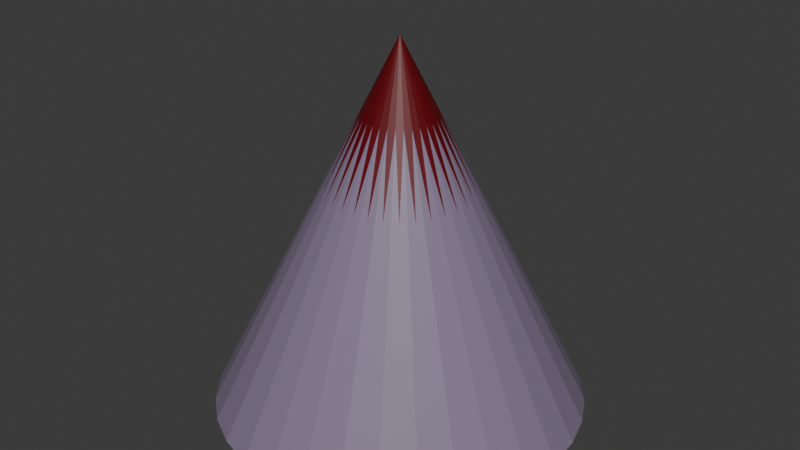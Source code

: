 # Source: Spike.blend  (saved by Blender 4.0.36; exported with 4.5.12 LTS)
import bpy
from mathutils import Matrix  # noqa: F401  (used for matrix-valued properties, if any)

bpy.ops.wm.read_factory_settings(use_empty=True)
scene = bpy.context.scene
scene.name = 'Scene'

# ---- collections
col_collection = bpy.data.collections.new('Collection'); scene.collection.children.link(col_collection)

# ---- materials (node trees are filled in below, after node groups)
mat_material_001 = bpy.data.materials.new('Material.001')
mat_material_001.use_transparent_shadow = False
mat_material_002 = bpy.data.materials.new('Material.002')
mat_material_002.use_transparent_shadow = False

# ---- material node trees
mat_material_001.use_nodes = True; mat_material_001.node_tree.nodes.clear()
_N = mat_material_001.node_tree.nodes; _L = mat_material_001.node_tree.links
n0 = _N.new('ShaderNodeBsdfPrincipled'); n0.name = 'Principled BSDF'; n0.location = (10, 300)
n0.inputs[0].default_value = (0.2444, 0.1927, 0.2894, 1.0)
n0.inputs[3].default_value = 1.45
n1 = _N.new('ShaderNodeOutputMaterial'); n1.name = 'Material Output'; n1.location = (300, 300)
_L.new(n0.outputs[0], n1.inputs[0])
n1.is_active_output = True
mat_material_002.use_nodes = True; mat_material_002.node_tree.nodes.clear()
_N = mat_material_002.node_tree.nodes; _L = mat_material_002.node_tree.links
n0 = _N.new('ShaderNodeBsdfPrincipled'); n0.name = 'Principled BSDF'; n0.location = (10, 300)
n0.inputs[0].default_value = (0.1274, 0.0, 0.003208, 1.0)
n0.inputs[3].default_value = 1.45
n1 = _N.new('ShaderNodeOutputMaterial'); n1.name = 'Material Output'; n1.location = (300, 300)
_L.new(n0.outputs[0], n1.inputs[0])
n1.is_active_output = True

# ---- world
world_world = bpy.data.worlds.new('World'); scene.world = world_world
world_world.use_nodes = True; world_world.node_tree.nodes.clear()
_N = world_world.node_tree.nodes; _L = world_world.node_tree.links
n0 = _N.new('ShaderNodeOutputWorld'); n0.name = 'World Output'; n0.location = (300, 300)
n1 = _N.new('ShaderNodeBackground'); n1.name = 'Background'; n1.location = (10, 300)
n1.inputs[0].default_value = (0.05088, 0.05088, 0.05088, 1.0)
_L.new(n1.outputs[0], n0.inputs[0])
n0.is_active_output = True
world_world.color = (0.05088, 0.05088, 0.05088)
world_world.use_sun_shadow = False
world_world.sun_shadow_jitter_overblur = 0.0

# ---- meshes
me_cone = bpy.data.meshes.new('Cone')
me_cone.from_pydata([(0.0, 1.0, -1.0), (0.1951, 0.9808, -1.0), (0.3827, 0.9239, -1.0), (0.5556, 0.8315, -1.0), (0.7071, 0.7071, -1.0), (0.8315, 0.5556, -1.0), (0.9239, 0.3827, -1.0), (0.9808, 0.1951, -1.0), (1.0, 0.0, -1.0), (0.9808, -0.1951, -1.0), (0.9239, -0.3827, -1.0), (0.8315, -0.5556, -1.0), (0.7071, -0.7071, -1.0), (0.5556, -0.8315, -1.0), (0.3827, -0.9239, -1.0), (0.1951, -0.9808, -1.0), (0.0, -1.0, -1.0), (-0.1951, -0.9808, -1.0), (-0.3827, -0.9239, -1.0), (-0.5556, -0.8315, -1.0), (-0.7071, -0.7071, -1.0), (-0.8315, -0.5556, -1.0), (-0.9239, -0.3827, -1.0), (-0.9808, -0.1951, -1.0), (-1.0, 0.0, -1.0), (-0.9808, 0.1951, -1.0), (-0.9239, 0.3827, -1.0), (-0.8315, 0.5556, -1.0), (-0.7071, 0.7071, -1.0), (-0.5556, 0.8315, -1.0), (-0.3827, 0.9239, -1.0), (-0.1951, 0.9808, -1.0), (0.0, 0.0, 1.0), (0.03902, 0.9962, -1.0), (0.07804, 0.9923, -1.0), (0.1171, 0.9885, -1.0), (0.1561, 0.9846, -1.0), (0.0, 0.8, -0.6), (0.0, 0.6, -0.2), (0.0, 0.4, 0.2), (0.0, 0.2, 0.6), (0.03902, 0.1962, 0.6), (0.07804, 0.3923, 0.2), (0.1171, 0.5885, -0.2), (0.1561, 0.7846, -0.6), (0.2326, 0.9694, -1.0), (0.2701, 0.958, -1.0), (0.3076, 0.9466, -1.0), (0.3452, 0.9353, -1.0), (0.07654, 0.1848, 0.6), (0.1531, 0.3696, 0.2), (0.2296, 0.5543, -0.2), (0.3061, 0.7391, -0.6), (0.4173, 0.9054, -1.0), (0.4518, 0.8869, -1.0), (0.4864, 0.8684, -1.0), (0.521, 0.85, -1.0), (0.1111, 0.1663, 0.6), (0.2222, 0.3326, 0.2), (0.3333, 0.4989, -0.2), (0.4445, 0.6652, -0.6), (0.5859, 0.8066, -1.0), (0.6162, 0.7817, -1.0), (0.6465, 0.7569, -1.0), (0.6768, 0.732, -1.0), (0.1414, 0.1414, 0.6), (0.2828, 0.2828, 0.2), (0.4243, 0.4243, -0.2), (0.5657, 0.5657, -0.6), (0.732, 0.6768, -1.0), (0.7569, 0.6465, -1.0), (0.7817, 0.6162, -1.0), (0.8066, 0.5859, -1.0), (0.1663, 0.1111, 0.6), (0.3326, 0.2222, 0.2), (0.4989, 0.3333, -0.2), (0.6652, 0.4445, -0.6), (0.85, 0.521, -1.0), (0.8684, 0.4864, -1.0), (0.8869, 0.4518, -1.0), (0.9054, 0.4173, -1.0), (0.1848, 0.07654, 0.6), (0.3696, 0.1531, 0.2), (0.5543, 0.2296, -0.2), (0.7391, 0.3061, -0.6), (0.9353, 0.3452, -1.0), (0.9466, 0.3076, -1.0), (0.958, 0.2701, -1.0), (0.9694, 0.2326, -1.0), (0.1962, 0.03902, 0.6), (0.3923, 0.07804, 0.2), (0.5885, 0.1171, -0.2), (0.7846, 0.1561, -0.6), (0.9846, 0.1561, -1.0), (0.9885, 0.1171, -1.0), (0.9923, 0.07804, -1.0), (0.9962, 0.03902, -1.0), (0.2, 0.0, 0.6), (0.4, 0.0, 0.2), (0.6, 0.0, -0.2), (0.8, 0.0, -0.6), (0.9962, -0.03902, -1.0), (0.9923, -0.07804, -1.0), (0.9885, -0.1171, -1.0), (0.9846, -0.1561, -1.0), (0.1962, -0.03902, 0.6), (0.3923, -0.07804, 0.2), (0.5885, -0.1171, -0.2), (0.7846, -0.1561, -0.6), (0.9694, -0.2326, -1.0), (0.958, -0.2701, -1.0), (0.9466, -0.3076, -1.0), (0.9353, -0.3452, -1.0), (0.1848, -0.07654, 0.6), (0.3696, -0.1531, 0.2), (0.5543, -0.2296, -0.2), (0.7391, -0.3061, -0.6), (0.9054, -0.4173, -1.0), (0.8869, -0.4518, -1.0), (0.8684, -0.4864, -1.0), (0.85, -0.521, -1.0), (0.1663, -0.1111, 0.6), (0.3326, -0.2222, 0.2), (0.4989, -0.3333, -0.2), (0.6652, -0.4445, -0.6), (0.8066, -0.5859, -1.0), (0.7817, -0.6162, -1.0), (0.7569, -0.6465, -1.0), (0.732, -0.6768, -1.0), (0.1414, -0.1414, 0.6), (0.2828, -0.2828, 0.2), (0.4243, -0.4243, -0.2), (0.5657, -0.5657, -0.6), (0.6768, -0.732, -1.0), (0.6465, -0.7569, -1.0), (0.6162, -0.7817, -1.0), (0.5859, -0.8066, -1.0), (0.1111, -0.1663, 0.6), (0.2222, -0.3326, 0.2), (0.3333, -0.4989, -0.2), (0.4445, -0.6652, -0.6), (0.521, -0.85, -1.0), (0.4864, -0.8684, -1.0), (0.4518, -0.8869, -1.0), (0.4173, -0.9054, -1.0), (0.07654, -0.1848, 0.6), (0.1531, -0.3696, 0.2), (0.2296, -0.5543, -0.2), (0.3061, -0.7391, -0.6), (0.3452, -0.9353, -1.0), (0.3076, -0.9466, -1.0), (0.2701, -0.958, -1.0), (0.2326, -0.9694, -1.0), (0.03902, -0.1962, 0.6), (0.07804, -0.3923, 0.2), (0.1171, -0.5885, -0.2), (0.1561, -0.7846, -0.6), (0.1561, -0.9846, -1.0), (0.1171, -0.9885, -1.0), (0.07804, -0.9923, -1.0), (0.03902, -0.9962, -1.0), (0.0, -0.2, 0.6), (0.0, -0.4, 0.2), (0.0, -0.6, -0.2), (0.0, -0.8, -0.6), (-0.03902, -0.9962, -1.0), (-0.07804, -0.9923, -1.0), (-0.1171, -0.9885, -1.0), (-0.1561, -0.9846, -1.0), (-0.03902, -0.1962, 0.6), (-0.07804, -0.3923, 0.2), (-0.1171, -0.5885, -0.2), (-0.1561, -0.7846, -0.6), (-0.2326, -0.9694, -1.0), (-0.2701, -0.958, -1.0), (-0.3076, -0.9466, -1.0), (-0.3452, -0.9353, -1.0), (-0.07654, -0.1848, 0.6), (-0.1531, -0.3696, 0.2), (-0.2296, -0.5543, -0.2), (-0.3061, -0.7391, -0.6), (-0.4173, -0.9054, -1.0), (-0.4518, -0.8869, -1.0), (-0.4864, -0.8684, -1.0), (-0.521, -0.85, -1.0), (-0.1111, -0.1663, 0.6), (-0.2222, -0.3326, 0.2), (-0.3333, -0.4989, -0.2), (-0.4445, -0.6652, -0.6), (-0.5859, -0.8066, -1.0), (-0.6162, -0.7817, -1.0), (-0.6465, -0.7569, -1.0), (-0.6768, -0.732, -1.0), (-0.1414, -0.1414, 0.6), (-0.2828, -0.2828, 0.2), (-0.4243, -0.4243, -0.2), (-0.5657, -0.5657, -0.6), (-0.732, -0.6768, -1.0), (-0.7569, -0.6465, -1.0), (-0.7817, -0.6162, -1.0), (-0.8066, -0.5859, -1.0), (-0.1663, -0.1111, 0.6), (-0.3326, -0.2222, 0.2), (-0.4989, -0.3333, -0.2), (-0.6652, -0.4445, -0.6), (-0.85, -0.521, -1.0), (-0.8684, -0.4864, -1.0), (-0.8869, -0.4518, -1.0), (-0.9054, -0.4173, -1.0), (-0.1848, -0.07654, 0.6), (-0.3696, -0.1531, 0.2), (-0.5543, -0.2296, -0.2), (-0.7391, -0.3061, -0.6), (-0.9353, -0.3452, -1.0), (-0.9466, -0.3076, -1.0), (-0.958, -0.2701, -1.0), (-0.9694, -0.2326, -1.0), (-0.1962, -0.03902, 0.6), (-0.3923, -0.07804, 0.2), (-0.5885, -0.1171, -0.2), (-0.7846, -0.1561, -0.6), (-0.9846, -0.1561, -1.0), (-0.9885, -0.1171, -1.0), (-0.9923, -0.07804, -1.0), (-0.9962, -0.03902, -1.0), (-0.2, 0.0, 0.6), (-0.4, 0.0, 0.2), (-0.6, 0.0, -0.2), (-0.8, 0.0, -0.6), (-0.9962, 0.03902, -1.0), (-0.9923, 0.07804, -1.0), (-0.9885, 0.1171, -1.0), (-0.9846, 0.1561, -1.0), (-0.1962, 0.03902, 0.6), (-0.3923, 0.07804, 0.2), (-0.5885, 0.1171, -0.2), (-0.7846, 0.1561, -0.6), (-0.9694, 0.2326, -1.0), (-0.958, 0.2701, -1.0), (-0.9466, 0.3076, -1.0), (-0.9353, 0.3452, -1.0), (-0.1848, 0.07654, 0.6), (-0.3696, 0.1531, 0.2), (-0.5543, 0.2296, -0.2), (-0.7391, 0.3061, -0.6), (-0.9054, 0.4173, -1.0), (-0.8869, 0.4518, -1.0), (-0.8684, 0.4864, -1.0), (-0.85, 0.521, -1.0), (-0.1663, 0.1111, 0.6), (-0.3326, 0.2222, 0.2), (-0.4989, 0.3333, -0.2), (-0.6652, 0.4445, -0.6), (-0.8066, 0.5859, -1.0), (-0.7817, 0.6162, -1.0), (-0.7569, 0.6465, -1.0), (-0.732, 0.6768, -1.0), (-0.1414, 0.1414, 0.6), (-0.2828, 0.2828, 0.2), (-0.4243, 0.4243, -0.2), (-0.5657, 0.5657, -0.6), (-0.6768, 0.732, -1.0), (-0.6465, 0.7569, -1.0), (-0.6162, 0.7817, -1.0), (-0.5859, 0.8066, -1.0), (-0.1111, 0.1663, 0.6), (-0.2222, 0.3326, 0.2), (-0.3333, 0.4989, -0.2), (-0.4445, 0.6652, -0.6), (-0.521, 0.85, -1.0), (-0.4864, 0.8684, -1.0), (-0.4518, 0.8869, -1.0), (-0.4173, 0.9054, -1.0), (-0.07654, 0.1848, 0.6), (-0.1531, 0.3696, 0.2), (-0.2296, 0.5543, -0.2), (-0.3061, 0.7391, -0.6), (-0.3452, 0.9353, -1.0), (-0.3076, 0.9466, -1.0), (-0.2701, 0.958, -1.0), (-0.2326, 0.9694, -1.0), (-0.03902, 0.1962, 0.6), (-0.07804, 0.3923, 0.2), (-0.1171, 0.5885, -0.2), (-0.1561, 0.7846, -0.6), (-0.1561, 0.9846, -1.0), (-0.1171, 0.9885, -1.0), (-0.07804, 0.9923, -1.0), (-0.03902, 0.9962, -1.0), (-0.03902, 0.7962, -0.6), (-0.07804, 0.7923, -0.6), (-0.03902, 0.5962, -0.2), (-0.1171, 0.7885, -0.6), (-0.07804, 0.5923, -0.2), (-0.03902, 0.3962, 0.2), (-0.1936, 0.7732, -0.6), (-0.2311, 0.7619, -0.6), (-0.1546, 0.5771, -0.2), (-0.2686, 0.7505, -0.6), (-0.1921, 0.5657, -0.2), (-0.1156, 0.3809, 0.2), (-0.3407, 0.7206, -0.6), (-0.3753, 0.7021, -0.6), (-0.2642, 0.5358, -0.2), (-0.4099, 0.6837, -0.6), (-0.2988, 0.5174, -0.2), (-0.1877, 0.3511, 0.2), (-0.4748, 0.6403, -0.6), (-0.5051, 0.6154, -0.6), (-0.3636, 0.474, -0.2), (-0.5354, 0.5906, -0.6), (-0.394, 0.4491, -0.2), (-0.2525, 0.3077, 0.2), (-0.5906, 0.5354, -0.6), (-0.6154, 0.5051, -0.6), (-0.4491, 0.394, -0.2), (-0.6403, 0.4748, -0.6), (-0.474, 0.3636, -0.2), (-0.3077, 0.2525, 0.2), (-0.6837, 0.4099, -0.6), (-0.7021, 0.3753, -0.6), (-0.5174, 0.2988, -0.2), (-0.7206, 0.3407, -0.6), (-0.5358, 0.2642, -0.2), (-0.3511, 0.1877, 0.2), (-0.7505, 0.2686, -0.6), (-0.7619, 0.2311, -0.6), (-0.5657, 0.1921, -0.2), (-0.7732, 0.1936, -0.6), (-0.5771, 0.1546, -0.2), (-0.3809, 0.1156, 0.2), (-0.7885, 0.1171, -0.6), (-0.7923, 0.07804, -0.6), (-0.5923, 0.07804, -0.2), (-0.7962, 0.03902, -0.6), (-0.5962, 0.03902, -0.2), (-0.3962, 0.03902, 0.2), (-0.7962, -0.03902, -0.6), (-0.7923, -0.07804, -0.6), (-0.5962, -0.03902, -0.2), (-0.7885, -0.1171, -0.6), (-0.5923, -0.07804, -0.2), (-0.3962, -0.03902, 0.2), (-0.7732, -0.1936, -0.6), (-0.7619, -0.2311, -0.6), (-0.5771, -0.1546, -0.2), (-0.7505, -0.2686, -0.6), (-0.5657, -0.1921, -0.2), (-0.3809, -0.1156, 0.2), (-0.7206, -0.3407, -0.6), (-0.7021, -0.3753, -0.6), (-0.5358, -0.2642, -0.2), (-0.6837, -0.4099, -0.6), (-0.5174, -0.2988, -0.2), (-0.3511, -0.1877, 0.2), (-0.6403, -0.4748, -0.6), (-0.6154, -0.5051, -0.6), (-0.474, -0.3636, -0.2), (-0.5906, -0.5354, -0.6), (-0.4491, -0.394, -0.2), (-0.3077, -0.2525, 0.2), (-0.5354, -0.5906, -0.6), (-0.5051, -0.6154, -0.6), (-0.394, -0.4491, -0.2), (-0.4748, -0.6403, -0.6), (-0.3636, -0.474, -0.2), (-0.2525, -0.3077, 0.2), (-0.4099, -0.6837, -0.6), (-0.3753, -0.7021, -0.6), (-0.2988, -0.5174, -0.2), (-0.3407, -0.7206, -0.6), (-0.2642, -0.5358, -0.2), (-0.1877, -0.3511, 0.2), (-0.2686, -0.7505, -0.6), (-0.2311, -0.7619, -0.6), (-0.1921, -0.5657, -0.2), (-0.1936, -0.7732, -0.6), (-0.1546, -0.5771, -0.2), (-0.1156, -0.3809, 0.2), (-0.1171, -0.7885, -0.6), (-0.07804, -0.7923, -0.6), (-0.07804, -0.5923, -0.2), (-0.03902, -0.7962, -0.6), (-0.03902, -0.5962, -0.2), (-0.03902, -0.3962, 0.2), (0.03902, -0.7962, -0.6), (0.07804, -0.7923, -0.6), (0.03902, -0.5962, -0.2), (0.1171, -0.7885, -0.6), (0.07804, -0.5923, -0.2), (0.03902, -0.3962, 0.2), (0.1936, -0.7732, -0.6), (0.2311, -0.7619, -0.6), (0.1546, -0.5771, -0.2), (0.2686, -0.7505, -0.6), (0.1921, -0.5657, -0.2), (0.1156, -0.3809, 0.2), (0.3407, -0.7206, -0.6), (0.3753, -0.7021, -0.6), (0.2642, -0.5358, -0.2), (0.4099, -0.6837, -0.6), (0.2988, -0.5174, -0.2), (0.1877, -0.3511, 0.2), (0.4748, -0.6403, -0.6), (0.5051, -0.6154, -0.6), (0.3636, -0.474, -0.2), (0.5354, -0.5906, -0.6), (0.394, -0.4491, -0.2), (0.2525, -0.3077, 0.2), (0.5906, -0.5354, -0.6), (0.6154, -0.5051, -0.6), (0.4491, -0.394, -0.2), (0.6403, -0.4748, -0.6), (0.474, -0.3636, -0.2), (0.3077, -0.2525, 0.2), (0.6837, -0.4099, -0.6), (0.7021, -0.3753, -0.6), (0.5174, -0.2988, -0.2), (0.7206, -0.3407, -0.6), (0.5358, -0.2642, -0.2), (0.3511, -0.1877, 0.2), (0.7505, -0.2686, -0.6), (0.7619, -0.2311, -0.6), (0.5657, -0.1921, -0.2), (0.7732, -0.1936, -0.6), (0.5771, -0.1546, -0.2), (0.3809, -0.1156, 0.2), (0.7885, -0.1171, -0.6), (0.7923, -0.07804, -0.6), (0.5923, -0.07804, -0.2), (0.7962, -0.03902, -0.6), (0.5962, -0.03902, -0.2), (0.3962, -0.03902, 0.2), (0.7962, 0.03902, -0.6), (0.7923, 0.07804, -0.6), (0.5962, 0.03902, -0.2), (0.7885, 0.1171, -0.6), (0.5923, 0.07804, -0.2), (0.3962, 0.03902, 0.2), (0.7732, 0.1936, -0.6), (0.7619, 0.2311, -0.6), (0.5771, 0.1546, -0.2), (0.7505, 0.2686, -0.6), (0.5657, 0.1921, -0.2), (0.3809, 0.1156, 0.2), (0.7206, 0.3407, -0.6), (0.7021, 0.3753, -0.6), (0.5358, 0.2642, -0.2), (0.6837, 0.4099, -0.6), (0.5174, 0.2988, -0.2), (0.3511, 0.1877, 0.2), (0.6403, 0.4748, -0.6), (0.6154, 0.5051, -0.6), (0.474, 0.3636, -0.2), (0.5906, 0.5354, -0.6), (0.4491, 0.394, -0.2), (0.3077, 0.2525, 0.2), (0.5354, 0.5906, -0.6), (0.5051, 0.6154, -0.6), (0.394, 0.4491, -0.2), (0.4748, 0.6403, -0.6), (0.3636, 0.474, -0.2), (0.2525, 0.3077, 0.2), (0.4099, 0.6837, -0.6), (0.3753, 0.7021, -0.6), (0.2988, 0.5174, -0.2), (0.3407, 0.7206, -0.6), (0.2642, 0.5358, -0.2), (0.1877, 0.3511, 0.2), (0.2686, 0.7505, -0.6), (0.2311, 0.7619, -0.6), (0.1921, 0.5657, -0.2), (0.1936, 0.7732, -0.6), (0.1546, 0.5771, -0.2), (0.1156, 0.3809, 0.2), (0.1171, 0.7885, -0.6), (0.07804, 0.7923, -0.6), (0.07804, 0.5923, -0.2), (0.03902, 0.7962, -0.6), (0.03902, 0.5962, -0.2), (0.03902, 0.3962, 0.2)], [], [(0, 37, 33), (1, 44, 45), (2, 52, 53), (3, 60, 61), (4, 68, 69), (5, 76, 77), (6, 84, 85), (7, 92, 93), (8, 100, 101), (9, 108, 109), (10, 116, 117), (11, 124, 125), (12, 132, 133), (13, 140, 141), (14, 148, 149), (15, 156, 157), (16, 164, 165), (17, 172, 173), (18, 180, 181), (19, 188, 189), (20, 196, 197), (21, 204, 205), (22, 212, 213), (23, 220, 221), (24, 228, 229), (25, 236, 237), (26, 244, 245), (27, 252, 253), (28, 260, 261), (29, 268, 269), (0, 33, 34, 35, 36, 1, 45, 46, 47, 48, 2, 53, 54, 55, 56, 3, 61, 62, 63, 64, 4, 69, 70, 71, 72, 5, 77, 78, 79, 80, 6, 85, 86, 87, 88, 7, 93, 94, 95, 96, 8, 101, 102, 103, 104, 9, 109, 110, 111, 112, 10, 117, 118, 119, 120, 11, 125, 126, 127, 128, 12, 133, 134, 135, 136, 13, 141, 142, 143, 144, 14, 149, 150, 151, 152, 15, 157, 158, 159, 160, 16, 165, 166, 167, 168, 17, 173, 174, 175, 176, 18, 181, 182, 183, 184, 19, 189, 190, 191, 192, 20, 197, 198, 199, 200, 21, 205, 206, 207, 208, 22, 213, 214, 215, 216, 23, 221, 222, 223, 224, 24, 229, 230, 231, 232, 25, 237, 238, 239, 240, 26, 245, 246, 247, 248, 27, 253, 254, 255, 256, 28, 261, 262, 263, 264, 29, 269, 270, 271, 272, 30, 277, 278, 279, 280, 31, 285, 286, 287, 288), (30, 276, 277), (31, 284, 285), (288, 37, 0), (287, 289, 288), (286, 290, 287), (285, 292, 286), (288, 289, 37), (289, 38, 37), (287, 290, 289), (290, 291, 289), (289, 291, 38), (291, 39, 38), (286, 292, 290), (292, 293, 290), (290, 293, 291), (293, 294, 291), (291, 294, 39), (294, 40, 39), (285, 284, 292), (284, 283, 292), (292, 283, 293), (283, 282, 293), (293, 282, 294), (282, 281, 294), (294, 281, 40), (281, 32, 40), (280, 284, 31), (279, 295, 280), (278, 296, 279), (277, 298, 278), (280, 295, 284), (295, 283, 284), (279, 296, 295), (296, 297, 295), (295, 297, 283), (297, 282, 283), (278, 298, 296), (298, 299, 296), (296, 299, 297), (299, 300, 297), (297, 300, 282), (300, 281, 282), (277, 276, 298), (276, 275, 298), (298, 275, 299), (275, 274, 299), (299, 274, 300), (274, 273, 300), (300, 273, 281), (273, 32, 281), (272, 276, 30), (271, 301, 272), (270, 302, 271), (269, 304, 270), (272, 301, 276), (301, 275, 276), (271, 302, 301), (302, 303, 301), (301, 303, 275), (303, 274, 275), (270, 304, 302), (304, 305, 302), (302, 305, 303), (305, 306, 303), (303, 306, 274), (306, 273, 274), (269, 268, 304), (268, 267, 304), (304, 267, 305), (267, 266, 305), (305, 266, 306), (266, 265, 306), (306, 265, 273), (265, 32, 273), (264, 268, 29), (263, 307, 264), (262, 308, 263), (261, 310, 262), (264, 307, 268), (307, 267, 268), (263, 308, 307), (308, 309, 307), (307, 309, 267), (309, 266, 267), (262, 310, 308), (310, 311, 308), (308, 311, 309), (311, 312, 309), (309, 312, 266), (312, 265, 266), (261, 260, 310), (260, 259, 310), (310, 259, 311), (259, 258, 311), (311, 258, 312), (258, 257, 312), (312, 257, 265), (257, 32, 265), (256, 260, 28), (255, 313, 256), (254, 314, 255), (253, 316, 254), (256, 313, 260), (313, 259, 260), (255, 314, 313), (314, 315, 313), (313, 315, 259), (315, 258, 259), (254, 316, 314), (316, 317, 314), (314, 317, 315), (317, 318, 315), (315, 318, 258), (318, 257, 258), (253, 252, 316), (252, 251, 316), (316, 251, 317), (251, 250, 317), (317, 250, 318), (250, 249, 318), (318, 249, 257), (249, 32, 257), (248, 252, 27), (247, 319, 248), (246, 320, 247), (245, 322, 246), (248, 319, 252), (319, 251, 252), (247, 320, 319), (320, 321, 319), (319, 321, 251), (321, 250, 251), (246, 322, 320), (322, 323, 320), (320, 323, 321), (323, 324, 321), (321, 324, 250), (324, 249, 250), (245, 244, 322), (244, 243, 322), (322, 243, 323), (243, 242, 323), (323, 242, 324), (242, 241, 324), (324, 241, 249), (241, 32, 249), (240, 244, 26), (239, 325, 240), (238, 326, 239), (237, 328, 238), (240, 325, 244), (325, 243, 244), (239, 326, 325), (326, 327, 325), (325, 327, 243), (327, 242, 243), (238, 328, 326), (328, 329, 326), (326, 329, 327), (329, 330, 327), (327, 330, 242), (330, 241, 242), (237, 236, 328), (236, 235, 328), (328, 235, 329), (235, 234, 329), (329, 234, 330), (234, 233, 330), (330, 233, 241), (233, 32, 241), (232, 236, 25), (231, 331, 232), (230, 332, 231), (229, 334, 230), (232, 331, 236), (331, 235, 236), (231, 332, 331), (332, 333, 331), (331, 333, 235), (333, 234, 235), (230, 334, 332), (334, 335, 332), (332, 335, 333), (335, 336, 333), (333, 336, 234), (336, 233, 234), (229, 228, 334), (228, 227, 334), (334, 227, 335), (227, 226, 335), (335, 226, 336), (226, 225, 336), (336, 225, 233), (225, 32, 233), (224, 228, 24), (223, 337, 224), (222, 338, 223), (221, 340, 222), (224, 337, 228), (337, 227, 228), (223, 338, 337), (338, 339, 337), (337, 339, 227), (339, 226, 227), (222, 340, 338), (340, 341, 338), (338, 341, 339), (341, 342, 339), (339, 342, 226), (342, 225, 226), (221, 220, 340), (220, 219, 340), (340, 219, 341), (219, 218, 341), (341, 218, 342), (218, 217, 342), (342, 217, 225), (217, 32, 225), (216, 220, 23), (215, 343, 216), (214, 344, 215), (213, 346, 214), (216, 343, 220), (343, 219, 220), (215, 344, 343), (344, 345, 343), (343, 345, 219), (345, 218, 219), (214, 346, 344), (346, 347, 344), (344, 347, 345), (347, 348, 345), (345, 348, 218), (348, 217, 218), (213, 212, 346), (212, 211, 346), (346, 211, 347), (211, 210, 347), (347, 210, 348), (210, 209, 348), (348, 209, 217), (209, 32, 217), (208, 212, 22), (207, 349, 208), (206, 350, 207), (205, 352, 206), (208, 349, 212), (349, 211, 212), (207, 350, 349), (350, 351, 349), (349, 351, 211), (351, 210, 211), (206, 352, 350), (352, 353, 350), (350, 353, 351), (353, 354, 351), (351, 354, 210), (354, 209, 210), (205, 204, 352), (204, 203, 352), (352, 203, 353), (203, 202, 353), (353, 202, 354), (202, 201, 354), (354, 201, 209), (201, 32, 209), (200, 204, 21), (199, 355, 200), (198, 356, 199), (197, 358, 198), (200, 355, 204), (355, 203, 204), (199, 356, 355), (356, 357, 355), (355, 357, 203), (357, 202, 203), (198, 358, 356), (358, 359, 356), (356, 359, 357), (359, 360, 357), (357, 360, 202), (360, 201, 202), (197, 196, 358), (196, 195, 358), (358, 195, 359), (195, 194, 359), (359, 194, 360), (194, 193, 360), (360, 193, 201), (193, 32, 201), (192, 196, 20), (191, 361, 192), (190, 362, 191), (189, 364, 190), (192, 361, 196), (361, 195, 196), (191, 362, 361), (362, 363, 361), (361, 363, 195), (363, 194, 195), (190, 364, 362), (364, 365, 362), (362, 365, 363), (365, 366, 363), (363, 366, 194), (366, 193, 194), (189, 188, 364), (188, 187, 364), (364, 187, 365), (187, 186, 365), (365, 186, 366), (186, 185, 366), (366, 185, 193), (185, 32, 193), (184, 188, 19), (183, 367, 184), (182, 368, 183), (181, 370, 182), (184, 367, 188), (367, 187, 188), (183, 368, 367), (368, 369, 367), (367, 369, 187), (369, 186, 187), (182, 370, 368), (370, 371, 368), (368, 371, 369), (371, 372, 369), (369, 372, 186), (372, 185, 186), (181, 180, 370), (180, 179, 370), (370, 179, 371), (179, 178, 371), (371, 178, 372), (178, 177, 372), (372, 177, 185), (177, 32, 185), (176, 180, 18), (175, 373, 176), (174, 374, 175), (173, 376, 174), (176, 373, 180), (373, 179, 180), (175, 374, 373), (374, 375, 373), (373, 375, 179), (375, 178, 179), (174, 376, 374), (376, 377, 374), (374, 377, 375), (377, 378, 375), (375, 378, 178), (378, 177, 178), (173, 172, 376), (172, 171, 376), (376, 171, 377), (171, 170, 377), (377, 170, 378), (170, 169, 378), (378, 169, 177), (169, 32, 177), (168, 172, 17), (167, 379, 168), (166, 380, 167), (165, 382, 166), (168, 379, 172), (379, 171, 172), (167, 380, 379), (380, 381, 379), (379, 381, 171), (381, 170, 171), (166, 382, 380), (382, 383, 380), (380, 383, 381), (383, 384, 381), (381, 384, 170), (384, 169, 170), (165, 164, 382), (164, 163, 382), (382, 163, 383), (163, 162, 383), (383, 162, 384), (162, 161, 384), (384, 161, 169), (161, 32, 169), (160, 164, 16), (159, 385, 160), (158, 386, 159), (157, 388, 158), (160, 385, 164), (385, 163, 164), (159, 386, 385), (386, 387, 385), (385, 387, 163), (387, 162, 163), (158, 388, 386), (388, 389, 386), (386, 389, 387), (389, 390, 387), (387, 390, 162), (390, 161, 162), (157, 156, 388), (156, 155, 388), (388, 155, 389), (155, 154, 389), (389, 154, 390), (154, 153, 390), (390, 153, 161), (153, 32, 161), (152, 156, 15), (151, 391, 152), (150, 392, 151), (149, 394, 150), (152, 391, 156), (391, 155, 156), (151, 392, 391), (392, 393, 391), (391, 393, 155), (393, 154, 155), (150, 394, 392), (394, 395, 392), (392, 395, 393), (395, 396, 393), (393, 396, 154), (396, 153, 154), (149, 148, 394), (148, 147, 394), (394, 147, 395), (147, 146, 395), (395, 146, 396), (146, 145, 396), (396, 145, 153), (145, 32, 153), (144, 148, 14), (143, 397, 144), (142, 398, 143), (141, 400, 142), (144, 397, 148), (397, 147, 148), (143, 398, 397), (398, 399, 397), (397, 399, 147), (399, 146, 147), (142, 400, 398), (400, 401, 398), (398, 401, 399), (401, 402, 399), (399, 402, 146), (402, 145, 146), (141, 140, 400), (140, 139, 400), (400, 139, 401), (139, 138, 401), (401, 138, 402), (138, 137, 402), (402, 137, 145), (137, 32, 145), (136, 140, 13), (135, 403, 136), (134, 404, 135), (133, 406, 134), (136, 403, 140), (403, 139, 140), (135, 404, 403), (404, 405, 403), (403, 405, 139), (405, 138, 139), (134, 406, 404), (406, 407, 404), (404, 407, 405), (407, 408, 405), (405, 408, 138), (408, 137, 138), (133, 132, 406), (132, 131, 406), (406, 131, 407), (131, 130, 407), (407, 130, 408), (130, 129, 408), (408, 129, 137), (129, 32, 137), (128, 132, 12), (127, 409, 128), (126, 410, 127), (125, 412, 126), (128, 409, 132), (409, 131, 132), (127, 410, 409), (410, 411, 409), (409, 411, 131), (411, 130, 131), (126, 412, 410), (412, 413, 410), (410, 413, 411), (413, 414, 411), (411, 414, 130), (414, 129, 130), (125, 124, 412), (124, 123, 412), (412, 123, 413), (123, 122, 413), (413, 122, 414), (122, 121, 414), (414, 121, 129), (121, 32, 129), (120, 124, 11), (119, 415, 120), (118, 416, 119), (117, 418, 118), (120, 415, 124), (415, 123, 124), (119, 416, 415), (416, 417, 415), (415, 417, 123), (417, 122, 123), (118, 418, 416), (418, 419, 416), (416, 419, 417), (419, 420, 417), (417, 420, 122), (420, 121, 122), (117, 116, 418), (116, 115, 418), (418, 115, 419), (115, 114, 419), (419, 114, 420), (114, 113, 420), (420, 113, 121), (113, 32, 121), (112, 116, 10), (111, 421, 112), (110, 422, 111), (109, 424, 110), (112, 421, 116), (421, 115, 116), (111, 422, 421), (422, 423, 421), (421, 423, 115), (423, 114, 115), (110, 424, 422), (424, 425, 422), (422, 425, 423), (425, 426, 423), (423, 426, 114), (426, 113, 114), (109, 108, 424), (108, 107, 424), (424, 107, 425), (107, 106, 425), (425, 106, 426), (106, 105, 426), (426, 105, 113), (105, 32, 113), (104, 108, 9), (103, 427, 104), (102, 428, 103), (101, 430, 102), (104, 427, 108), (427, 107, 108), (103, 428, 427), (428, 429, 427), (427, 429, 107), (429, 106, 107), (102, 430, 428), (430, 431, 428), (428, 431, 429), (431, 432, 429), (429, 432, 106), (432, 105, 106), (101, 100, 430), (100, 99, 430), (430, 99, 431), (99, 98, 431), (431, 98, 432), (98, 97, 432), (432, 97, 105), (97, 32, 105), (96, 100, 8), (95, 433, 96), (94, 434, 95), (93, 436, 94), (96, 433, 100), (433, 99, 100), (95, 434, 433), (434, 435, 433), (433, 435, 99), (435, 98, 99), (94, 436, 434), (436, 437, 434), (434, 437, 435), (437, 438, 435), (435, 438, 98), (438, 97, 98), (93, 92, 436), (92, 91, 436), (436, 91, 437), (91, 90, 437), (437, 90, 438), (90, 89, 438), (438, 89, 97), (89, 32, 97), (88, 92, 7), (87, 439, 88), (86, 440, 87), (85, 442, 86), (88, 439, 92), (439, 91, 92), (87, 440, 439), (440, 441, 439), (439, 441, 91), (441, 90, 91), (86, 442, 440), (442, 443, 440), (440, 443, 441), (443, 444, 441), (441, 444, 90), (444, 89, 90), (85, 84, 442), (84, 83, 442), (442, 83, 443), (83, 82, 443), (443, 82, 444), (82, 81, 444), (444, 81, 89), (81, 32, 89), (80, 84, 6), (79, 445, 80), (78, 446, 79), (77, 448, 78), (80, 445, 84), (445, 83, 84), (79, 446, 445), (446, 447, 445), (445, 447, 83), (447, 82, 83), (78, 448, 446), (448, 449, 446), (446, 449, 447), (449, 450, 447), (447, 450, 82), (450, 81, 82), (77, 76, 448), (76, 75, 448), (448, 75, 449), (75, 74, 449), (449, 74, 450), (74, 73, 450), (450, 73, 81), (73, 32, 81), (72, 76, 5), (71, 451, 72), (70, 452, 71), (69, 454, 70), (72, 451, 76), (451, 75, 76), (71, 452, 451), (452, 453, 451), (451, 453, 75), (453, 74, 75), (70, 454, 452), (454, 455, 452), (452, 455, 453), (455, 456, 453), (453, 456, 74), (456, 73, 74), (69, 68, 454), (68, 67, 454), (454, 67, 455), (67, 66, 455), (455, 66, 456), (66, 65, 456), (456, 65, 73), (65, 32, 73), (64, 68, 4), (63, 457, 64), (62, 458, 63), (61, 460, 62), (64, 457, 68), (457, 67, 68), (63, 458, 457), (458, 459, 457), (457, 459, 67), (459, 66, 67), (62, 460, 458), (460, 461, 458), (458, 461, 459), (461, 462, 459), (459, 462, 66), (462, 65, 66), (61, 60, 460), (60, 59, 460), (460, 59, 461), (59, 58, 461), (461, 58, 462), (58, 57, 462), (462, 57, 65), (57, 32, 65), (56, 60, 3), (55, 463, 56), (54, 464, 55), (53, 466, 54), (56, 463, 60), (463, 59, 60), (55, 464, 463), (464, 465, 463), (463, 465, 59), (465, 58, 59), (54, 466, 464), (466, 467, 464), (464, 467, 465), (467, 468, 465), (465, 468, 58), (468, 57, 58), (53, 52, 466), (52, 51, 466), (466, 51, 467), (51, 50, 467), (467, 50, 468), (50, 49, 468), (468, 49, 57), (49, 32, 57), (48, 52, 2), (47, 469, 48), (46, 470, 47), (45, 472, 46), (48, 469, 52), (469, 51, 52), (47, 470, 469), (470, 471, 469), (469, 471, 51), (471, 50, 51), (46, 472, 470), (472, 473, 470), (470, 473, 471), (473, 474, 471), (471, 474, 50), (474, 49, 50), (45, 44, 472), (44, 43, 472), (472, 43, 473), (43, 42, 473), (473, 42, 474), (42, 41, 474), (474, 41, 49), (41, 32, 49), (36, 44, 1), (35, 475, 36), (34, 476, 35), (33, 478, 34), (36, 475, 44), (475, 43, 44), (35, 476, 475), (476, 477, 475), (475, 477, 43), (477, 42, 43), (34, 478, 476), (478, 479, 476), (476, 479, 477), (479, 480, 477), (477, 480, 42), (480, 41, 42), (33, 37, 478), (37, 38, 478), (478, 38, 479), (38, 39, 479), (479, 39, 480), (39, 40, 480), (480, 40, 41), (40, 32, 41)])
me_cone.polygons.foreach_set('material_index', [0, 0, 0, 0, 0, 0, 0, 0, 0, 0, 0, 0, 0, 0, 0, 0, 0, 0, 0, 0, 0, 0, 0, 0, 0, 0, 0, 0, 0, 0, 0, 0, 0, 0, 0, 0, 0, 0, 0, 0, 0, 0, 0, 0, 0, 0, 0, 0, 0, 0, 0, 0, 0, 0, 0, 1, 1, 0, 0, 0, 0, 0, 0, 0, 0, 0, 0, 0, 0, 0, 0, 0, 0, 0, 0, 0, 0, 0, 0, 1, 1, 0, 0, 0, 0, 0, 0, 0, 0, 0, 0, 0, 0, 0, 0, 0, 0, 0, 0, 0, 0, 0, 0, 1, 1, 0, 0, 0, 0, 0, 0, 0, 0, 0, 0, 0, 0, 0, 0, 0, 0, 0, 0, 0, 0, 0, 0, 1, 1, 0, 0, 0, 0, 0, 0, 0, 0, 0, 0, 0, 0, 0, 0, 0, 0, 0, 0, 0, 0, 0, 0, 1, 1, 0, 0, 0, 0, 0, 0, 0, 0, 0, 0, 0, 0, 0, 0, 0, 0, 0, 0, 0, 0, 0, 0, 1, 1, 0, 0, 0, 0, 0, 0, 0, 0, 0, 0, 0, 0, 0, 0, 0, 0, 0, 0, 0, 0, 0, 0, 1, 1, 0, 0, 0, 0, 0, 0, 0, 0, 0, 0, 0, 0, 0, 0, 0, 0, 0, 0, 0, 0, 0, 0, 1, 1, 0, 0, 0, 0, 0, 0, 0, 0, 0, 0, 0, 0, 0, 0, 0, 0, 0, 0, 0, 0, 0, 0, 1, 1, 0, 0, 0, 0, 0, 0, 0, 0, 0, 0, 0, 0, 0, 0, 0, 0, 0, 0, 0, 0, 0, 0, 1, 1, 0, 0, 0, 0, 0, 0, 0, 0, 0, 0, 0, 0, 0, 0, 0, 0, 0, 0, 0, 0, 0, 0, 1, 1, 0, 0, 0, 0, 0, 0, 0, 0, 0, 0, 0, 0, 0, 0, 0, 0, 0, 0, 0, 0, 0, 0, 1, 1, 0, 0, 0, 0, 0, 0, 0, 0, 0, 0, 0, 0, 0, 0, 0, 0, 0, 0, 0, 0, 0, 0, 1, 1, 0, 0, 0, 0, 0, 0, 0, 0, 0, 0, 0, 0, 0, 0, 0, 0, 0, 0, 0, 0, 0, 0, 1, 1, 0, 0, 0, 0, 0, 0, 0, 0, 0, 0, 0, 0, 0, 0, 0, 0, 0, 0, 0, 0, 0, 0, 1, 1, 0, 0, 0, 0, 0, 0, 0, 0, 0, 0, 0, 0, 0, 0, 0, 0, 0, 0, 0, 0, 0, 0, 1, 1, 0, 0, 0, 0, 0, 0, 0, 0, 0, 0, 0, 0, 0, 0, 0, 0, 0, 0, 0, 0, 0, 0, 1, 1, 0, 0, 0, 0, 0, 0, 0, 0, 0, 0, 0, 0, 0, 0, 0, 0, 0, 0, 0, 0, 0, 0, 1, 1, 0, 0, 0, 0, 0, 0, 0, 0, 0, 0, 0, 0, 0, 0, 0, 0, 0, 0, 0, 0, 0, 0, 1, 1, 0, 0, 0, 0, 0, 0, 0, 0, 0, 0, 0, 0, 0, 0, 0, 0, 0, 0, 0, 0, 0, 0, 1, 1, 0, 0, 0, 0, 0, 0, 0, 0, 0, 0, 0, 0, 0, 0, 0, 0, 0, 0, 0, 0, 0, 0, 1, 1, 0, 0, 0, 0, 0, 0, 0, 0, 0, 0, 0, 0, 0, 0, 0, 0, 0, 0, 0, 0, 0, 0, 1, 1, 0, 0, 0, 0, 0, 0, 0, 0, 0, 0, 0, 0, 0, 0, 0, 0, 0, 0, 0, 0, 0, 0, 1, 1, 0, 0, 0, 0, 0, 0, 0, 0, 0, 0, 0, 0, 0, 0, 0, 0, 0, 0, 0, 0, 0, 0, 1, 1, 0, 0, 0, 0, 0, 0, 0, 0, 0, 0, 0, 0, 0, 0, 0, 0, 0, 0, 0, 0, 0, 0, 1, 1, 0, 0, 0, 0, 0, 0, 0, 0, 0, 0, 0, 0, 0, 0, 0, 0, 0, 0, 0, 0, 0, 0, 1, 1, 0, 0, 0, 0, 0, 0, 0, 0, 0, 0, 0, 0, 0, 0, 0, 0, 0, 0, 0, 0, 0, 0, 1, 1, 0, 0, 0, 0, 0, 0, 0, 0, 0, 0, 0, 0, 0, 0, 0, 0, 0, 0, 0, 0, 0, 0, 1, 1, 0, 0, 0, 0, 0, 0, 0, 0, 0, 0, 0, 0, 0, 0, 0, 0, 0, 0, 0, 0, 0, 0, 1, 1, 0, 0, 0, 0, 0, 0, 0, 0, 0, 0, 0, 0, 0, 0, 0, 0, 0, 0, 0, 0, 0, 0, 1, 1, 0, 0, 0, 0, 0, 0, 0, 0, 0, 0, 0, 0, 0, 0, 0, 0, 0, 0, 0, 0, 0, 0, 1, 1, 0, 0, 0, 0, 0, 0, 0, 0, 0, 0, 0, 0, 0, 0, 0, 0, 0, 0, 0, 0, 0, 0, 1, 1])
_uv = me_cone.uv_layers.new(name='UVMap')
_uv.uv.foreach_set('vector', [0.25, 0.49, 0.25, 0.442, 0.2594, 0.4891, 0.2968, 0.4854, 0.2875, 0.4383, 0.3058, 0.4827, 0.3418, 0.4717, 0.3235, 0.4274, 0.3501, 0.4673, 0.3833, 0.4496, 0.3567, 0.4096, 0.3906, 0.4436, 0.4197, 0.4197, 0.3858, 0.3858, 0.4257, 0.4124, 0.4496, 0.3833, 0.4096, 0.3567, 0.454, 0.375, 0.4717, 0.3418, 0.4274, 0.3235, 0.4745, 0.3328, 0.4854, 0.2968, 0.4383, 0.2875, 0.4863, 0.2875, 0.49, 0.25, 0.442, 0.25, 0.4891, 0.2406, 0.4854, 0.2032, 0.4383, 0.2125, 0.4827, 0.1942, 0.4717, 0.1582, 0.4274, 0.1765, 0.4673, 0.1499, 0.4496, 0.1167, 0.4096, 0.1433, 0.4436, 0.1094, 0.4197, 0.08029, 0.3858, 0.1142, 0.4124, 0.07432, 0.3833, 0.05045, 0.3567, 0.09036, 0.375, 0.04601, 0.3418, 0.02827, 0.3235, 0.07262, 0.3328, 0.02554, 0.2968, 0.01461, 0.2875, 0.06169, 0.2875, 0.01369, 0.25, 0.01, 0.25, 0.058, 0.2406, 0.01092, 0.2032, 0.01461, 0.2125, 0.06169, 0.1942, 0.01734, 0.1582, 0.02827, 0.1765, 0.07262, 0.1499, 0.0327, 0.1167, 0.05045, 0.1433, 0.09036, 0.1094, 0.05642, 0.08029, 0.08029, 0.1142, 0.1142, 0.07432, 0.08757, 0.05045, 0.1167, 0.09036, 0.1433, 0.04601, 0.125, 0.02827, 0.1582, 0.07262, 0.1765, 0.02554, 0.1672, 0.01461, 0.2032, 0.06169, 0.2125, 0.01369, 0.2125, 0.01, 0.25, 0.058, 0.25, 0.01092, 0.2594, 0.01461, 0.2968, 0.06169, 0.2875, 0.01734, 0.3058, 0.02827, 0.3418, 0.07262, 0.3235, 0.0327, 0.3501, 0.05045, 0.3833, 0.09036, 0.3567, 0.05642, 0.3906, 0.08029, 0.4197, 0.1142, 0.3858, 0.08757, 0.4257, 0.1167, 0.4496, 0.1433, 0.4096, 0.125, 0.454, 0.75, 0.49, 0.7594, 0.4891, 0.7687, 0.4882, 0.7781, 0.4872, 0.7875, 0.4863, 0.7968, 0.4854, 0.8058, 0.4827, 0.8148, 0.4799, 0.8238, 0.4772, 0.8328, 0.4745, 0.8418, 0.4717, 0.8501, 0.4673, 0.8584, 0.4629, 0.8667, 0.4584, 0.875, 0.454, 0.8833, 0.4496, 0.8906, 0.4436, 0.8979, 0.4376, 0.9052, 0.4316, 0.9124, 0.4257, 0.9197, 0.4197, 0.9257, 0.4124, 0.9316, 0.4052, 0.9376, 0.3979, 0.9436, 0.3906, 0.9496, 0.3833, 0.954, 0.375, 0.9584, 0.3667, 0.9629, 0.3584, 0.9673, 0.3501, 0.9717, 0.3418, 0.9745, 0.3328, 0.9772, 0.3238, 0.9799, 0.3148, 0.9827, 0.3058, 0.9854, 0.2968, 0.9863, 0.2875, 0.9872, 0.2781, 0.9882, 0.2687, 0.9891, 0.2594, 0.99, 0.25, 0.9891, 0.2406, 0.9882, 0.2313, 0.9872, 0.2219, 0.9863, 0.2125, 0.9854, 0.2032, 0.9827, 0.1942, 0.9799, 0.1852, 0.9772, 0.1762, 0.9745, 0.1672, 0.9717, 0.1582, 0.9673, 0.1499, 0.9629, 0.1416, 0.9584, 0.1333, 0.954, 0.125, 0.9496, 0.1167, 0.9436, 0.1094, 0.9376, 0.1021, 0.9316, 0.09484, 0.9257, 0.08757, 0.9197, 0.08029, 0.9124, 0.07432, 0.9052, 0.06836, 0.8979, 0.06239, 0.8906, 0.05642, 0.8833, 0.05045, 0.875, 0.04601, 0.8667, 0.04158, 0.8584, 0.03714, 0.8501, 0.0327, 0.8418, 0.02827, 0.8328, 0.02554, 0.8238, 0.02281, 0.8148, 0.02007, 0.8058, 0.01734, 0.7968, 0.01461, 0.7875, 0.01369, 0.7781, 0.01277, 0.7687, 0.01184, 0.7594, 0.01092, 0.75, 0.01, 0.7406, 0.01092, 0.7313, 0.01184, 0.7219, 0.01277, 0.7125, 0.01369, 0.7032, 0.01461, 0.6942, 0.01734, 0.6852, 0.02007, 0.6762, 0.02281, 0.6672, 0.02554, 0.6582, 0.02827, 0.6499, 0.0327, 0.6416, 0.03714, 0.6333, 0.04158, 0.625, 0.04601, 0.6167, 0.05045, 0.6094, 0.05642, 0.6021, 0.06239, 0.5948, 0.06836, 0.5876, 0.07432, 0.5803, 0.08029, 0.5743, 0.08757, 0.5684, 0.09484, 0.5624, 0.1021, 0.5564, 0.1094, 0.5504, 0.1167, 0.546, 0.125, 0.5416, 0.1333, 0.5371, 0.1416, 0.5327, 0.1499, 0.5283, 0.1582, 0.5255, 0.1672, 0.5228, 0.1762, 0.5201, 0.1852, 0.5173, 0.1942, 0.5146, 0.2032, 0.5137, 0.2125, 0.5128, 0.2219, 0.5118, 0.2313, 0.5109, 0.2406, 0.51, 0.25, 0.5109, 0.2594, 0.5118, 0.2687, 0.5128, 0.2781, 0.5137, 0.2875, 0.5146, 0.2968, 0.5173, 0.3058, 0.5201, 0.3148, 0.5228, 0.3238, 0.5255, 0.3328, 0.5283, 0.3418, 0.5327, 0.3501, 0.5371, 0.3584, 0.5416, 0.3667, 0.546, 0.375, 0.5504, 0.3833, 0.5564, 0.3906, 0.5624, 0.3979, 0.5684, 0.4052, 0.5743, 0.4124, 0.5803, 0.4197, 0.5876, 0.4257, 0.5948, 0.4316, 0.6021, 0.4376, 0.6094, 0.4436, 0.6167, 0.4496, 0.625, 0.454, 0.6333, 0.4584, 0.6416, 0.4629, 0.6499, 0.4673, 0.6582, 0.4717, 0.6672, 0.4745, 0.6762, 0.4772, 0.6852, 0.4799, 0.6942, 0.4827, 0.7032, 0.4854, 0.7125, 0.4863, 0.7219, 0.4872, 0.7313, 0.4882, 0.7406, 0.4891, 0.1582, 0.4717, 0.1765, 0.4274, 0.1672, 0.4745, 0.2032, 0.4854, 0.2125, 0.4383, 0.2125, 0.4863, 0.2406, 0.4891, 0.25, 0.442, 0.25, 0.49, 0.2313, 0.4882, 0.2406, 0.4411, 0.2406, 0.4891, 0.2219, 0.4872, 0.2313, 0.4402, 0.2313, 0.4882, 0.2125, 0.4863, 0.2219, 0.4392, 0.2219, 0.4872, 0.2406, 0.4891, 0.2406, 0.4411, 0.25, 0.442, 0.2406, 0.4411, 0.25, 0.394, 0.25, 0.442, 0.2313, 0.4882, 0.2313, 0.4402, 0.2406, 0.4411, 0.2313, 0.4402, 0.2406, 0.3931, 0.2406, 0.4411, 0.2406, 0.4411, 0.2406, 0.3931, 0.25, 0.394, 0.2406, 0.3931, 0.25, 0.346, 0.25, 0.394, 0.2219, 0.4872, 0.2219, 0.4392, 0.2313, 0.4402, 0.2219, 0.4392, 0.2313, 0.3922, 0.2313, 0.4402, 0.2313, 0.4402, 0.2313, 0.3922, 0.2406, 0.3931, 0.2313, 0.3922, 0.2406, 0.3451, 0.2406, 0.3931, 0.2406, 0.3931, 0.2406, 0.3451, 0.25, 0.346, 0.2406, 0.3451, 0.25, 0.298, 0.25, 0.346, 0.2125, 0.4863, 0.2125, 0.4383, 0.2219, 0.4392, 0.2125, 0.4383, 0.2219, 0.3912, 0.2219, 0.4392, 0.2219, 0.4392, 0.2219, 0.3912, 0.2313, 0.3922, 0.2219, 0.3912, 0.2313, 0.3442, 0.2313, 0.3922, 0.2313, 0.3922, 0.2313, 0.3442, 0.2406, 0.3451, 0.2313, 0.3442, 0.2406, 0.2971, 0.2406, 0.3451, 0.2406, 0.3451, 0.2406, 0.2971, 0.25, 0.298, 0.2406, 0.2971, 0.25, 0.25, 0.25, 0.298, 0.1942, 0.4827, 0.2125, 0.4383, 0.2032, 0.4854, 0.1852, 0.4799, 0.2035, 0.4356, 0.1942, 0.4827, 0.1762, 0.4772, 0.1945, 0.4328, 0.1852, 0.4799, 0.1672, 0.4745, 0.1855, 0.4301, 0.1762, 0.4772, 0.1942, 0.4827, 0.2035, 0.4356, 0.2125, 0.4383, 0.2035, 0.4356, 0.2219, 0.3912, 0.2125, 0.4383, 0.1852, 0.4799, 0.1945, 0.4328, 0.2035, 0.4356, 0.1945, 0.4328, 0.2129, 0.3885, 0.2035, 0.4356, 0.2035, 0.4356, 0.2129, 0.3885, 0.2219, 0.3912, 0.2129, 0.3885, 0.2313, 0.3442, 0.2219, 0.3912, 0.1762, 0.4772, 0.1855, 0.4301, 0.1945, 0.4328, 0.1855, 0.4301, 0.2039, 0.3858, 0.1945, 0.4328, 0.1945, 0.4328, 0.2039, 0.3858, 0.2129, 0.3885, 0.2039, 0.3858, 0.2223, 0.3414, 0.2129, 0.3885, 0.2129, 0.3885, 0.2223, 0.3414, 0.2313, 0.3442, 0.2223, 0.3414, 0.2406, 0.2971, 0.2313, 0.3442, 0.1672, 0.4745, 0.1765, 0.4274, 0.1855, 0.4301, 0.1765, 0.4274, 0.1949, 0.383, 0.1855, 0.4301, 0.1855, 0.4301, 0.1949, 0.383, 0.2039, 0.3858, 0.1949, 0.383, 0.2133, 0.3387, 0.2039, 0.3858, 0.2039, 0.3858, 0.2133, 0.3387, 0.2223, 0.3414, 0.2133, 0.3387, 0.2316, 0.2943, 0.2223, 0.3414, 0.2223, 0.3414, 0.2316, 0.2943, 0.2406, 0.2971, 0.2316, 0.2943, 0.25, 0.25, 0.2406, 0.2971, 0.1499, 0.4673, 0.1765, 0.4274, 0.1582, 0.4717, 0.1416, 0.4629, 0.1682, 0.4229, 0.1499, 0.4673, 0.1333, 0.4584, 0.1599, 0.4185, 0.1416, 0.4629, 0.125, 0.454, 0.1516, 0.4141, 0.1333, 0.4584, 0.1499, 0.4673, 0.1682, 0.4229, 0.1765, 0.4274, 0.1682, 0.4229, 0.1949, 0.383, 0.1765, 0.4274, 0.1416, 0.4629, 0.1599, 0.4185, 0.1682, 0.4229, 0.1599, 0.4185, 0.1866, 0.3786, 0.1682, 0.4229, 0.1682, 0.4229, 0.1866, 0.3786, 0.1949, 0.383, 0.1866, 0.3786, 0.2133, 0.3387, 0.1949, 0.383, 0.1333, 0.4584, 0.1516, 0.4141, 0.1599, 0.4185, 0.1516, 0.4141, 0.1783, 0.3742, 0.1599, 0.4185, 0.1599, 0.4185, 0.1783, 0.3742, 0.1866, 0.3786, 0.1783, 0.3742, 0.205, 0.3343, 0.1866, 0.3786, 0.1866, 0.3786, 0.205, 0.3343, 0.2133, 0.3387, 0.205, 0.3343, 0.2316, 0.2943, 0.2133, 0.3387, 0.125, 0.454, 0.1433, 0.4096, 0.1516, 0.4141, 0.1433, 0.4096, 0.17, 0.3697, 0.1516, 0.4141, 0.1516, 0.4141, 0.17, 0.3697, 0.1783, 0.3742, 0.17, 0.3697, 0.1967, 0.3298, 0.1783, 0.3742, 0.1783, 0.3742, 0.1967, 0.3298, 0.205, 0.3343, 0.1967, 0.3298, 0.2233, 0.2899, 0.205, 0.3343, 0.205, 0.3343, 0.2233, 0.2899, 0.2316, 0.2943, 0.2233, 0.2899, 0.25, 0.25, 0.2316, 0.2943, 0.1094, 0.4436, 0.1433, 0.4096, 0.1167, 0.4496, 0.1021, 0.4376, 0.1361, 0.4037, 0.1094, 0.4436, 0.09484, 0.4316, 0.1288, 0.3977, 0.1021, 0.4376, 0.08757, 0.4257, 0.1215, 0.3917, 0.09484, 0.4316, 0.1094, 0.4436, 0.1361, 0.4037, 0.1433, 0.4096, 0.1361, 0.4037, 0.17, 0.3697, 0.1433, 0.4096, 0.1021, 0.4376, 0.1288, 0.3977, 0.1361, 0.4037, 0.1288, 0.3977, 0.1627, 0.3638, 0.1361, 0.4037, 0.1361, 0.4037, 0.1627, 0.3638, 0.17, 0.3697, 0.1627, 0.3638, 0.1967, 0.3298, 0.17, 0.3697, 0.09484, 0.4316, 0.1215, 0.3917, 0.1288, 0.3977, 0.1215, 0.3917, 0.1555, 0.3578, 0.1288, 0.3977, 0.1288, 0.3977, 0.1555, 0.3578, 0.1627, 0.3638, 0.1555, 0.3578, 0.1894, 0.3239, 0.1627, 0.3638, 0.1627, 0.3638, 0.1894, 0.3239, 0.1967, 0.3298, 0.1894, 0.3239, 0.2233, 0.2899, 0.1967, 0.3298, 0.08757, 0.4257, 0.1142, 0.3858, 0.1215, 0.3917, 0.1142, 0.3858, 0.1482, 0.3518, 0.1215, 0.3917, 0.1215, 0.3917, 0.1482, 0.3518, 0.1555, 0.3578, 0.1482, 0.3518, 0.1821, 0.3179, 0.1555, 0.3578, 0.1555, 0.3578, 0.1821, 0.3179, 0.1894, 0.3239, 0.1821, 0.3179, 0.2161, 0.2839, 0.1894, 0.3239, 0.1894, 0.3239, 0.2161, 0.2839, 0.2233, 0.2899, 0.2161, 0.2839, 0.25, 0.25, 0.2233, 0.2899, 0.07432, 0.4124, 0.1142, 0.3858, 0.08029, 0.4197, 0.06836, 0.4052, 0.1083, 0.3785, 0.07432, 0.4124, 0.06239, 0.3979, 0.1023, 0.3712, 0.06836, 0.4052, 0.05642, 0.3906, 0.09633, 0.3639, 0.06239, 0.3979, 0.07432, 0.4124, 0.1083, 0.3785, 0.1142, 0.3858, 0.1083, 0.3785, 0.1482, 0.3518, 0.1142, 0.3858, 0.06836, 0.4052, 0.1023, 0.3712, 0.1083, 0.3785, 0.1023, 0.3712, 0.1422, 0.3445, 0.1083, 0.3785, 0.1083, 0.3785, 0.1422, 0.3445, 0.1482, 0.3518, 0.1422, 0.3445, 0.1821, 0.3179, 0.1482, 0.3518, 0.06239, 0.3979, 0.09633, 0.3639, 0.1023, 0.3712, 0.09633, 0.3639, 0.1362, 0.3373, 0.1023, 0.3712, 0.1023, 0.3712, 0.1362, 0.3373, 0.1422, 0.3445, 0.1362, 0.3373, 0.1761, 0.3106, 0.1422, 0.3445, 0.1422, 0.3445, 0.1761, 0.3106, 0.1821, 0.3179, 0.1761, 0.3106, 0.2161, 0.2839, 0.1821, 0.3179, 0.05642, 0.3906, 0.09036, 0.3567, 0.09633, 0.3639, 0.09036, 0.3567, 0.1303, 0.33, 0.09633, 0.3639, 0.09633, 0.3639, 0.1303, 0.33, 0.1362, 0.3373, 0.1303, 0.33, 0.1702, 0.3033, 0.1362, 0.3373, 0.1362, 0.3373, 0.1702, 0.3033, 0.1761, 0.3106, 0.1702, 0.3033, 0.2101, 0.2767, 0.1761, 0.3106, 0.1761, 0.3106, 0.2101, 0.2767, 0.2161, 0.2839, 0.2101, 0.2767, 0.25, 0.25, 0.2161, 0.2839, 0.04601, 0.375, 0.09036, 0.3567, 0.05045, 0.3833, 0.04158, 0.3667, 0.08592, 0.3484, 0.04601, 0.375, 0.03714, 0.3584, 0.08149, 0.3401, 0.04158, 0.3667, 0.0327, 0.3501, 0.07705, 0.3318, 0.03714, 0.3584, 0.04601, 0.375, 0.08592, 0.3484, 0.09036, 0.3567, 0.08592, 0.3484, 0.1303, 0.33, 0.09036, 0.3567, 0.04158, 0.3667, 0.08149, 0.3401, 0.08592, 0.3484, 0.08149, 0.3401, 0.1258, 0.3217, 0.08592, 0.3484, 0.08592, 0.3484, 0.1258, 0.3217, 0.1303, 0.33, 0.1258, 0.3217, 0.1702, 0.3033, 0.1303, 0.33, 0.03714, 0.3584, 0.07705, 0.3318, 0.08149, 0.3401, 0.07705, 0.3318, 0.1214, 0.3134, 0.08149, 0.3401, 0.08149, 0.3401, 0.1214, 0.3134, 0.1258, 0.3217, 0.1214, 0.3134, 0.1657, 0.295, 0.1258, 0.3217, 0.1258, 0.3217, 0.1657, 0.295, 0.1702, 0.3033, 0.1657, 0.295, 0.2101, 0.2767, 0.1702, 0.3033, 0.0327, 0.3501, 0.07262, 0.3235, 0.07705, 0.3318, 0.07262, 0.3235, 0.117, 0.3051, 0.07705, 0.3318, 0.07705, 0.3318, 0.117, 0.3051, 0.1214, 0.3134, 0.117, 0.3051, 0.1613, 0.2867, 0.1214, 0.3134, 0.1214, 0.3134, 0.1613, 0.2867, 0.1657, 0.295, 0.1613, 0.2867, 0.2057, 0.2684, 0.1657, 0.295, 0.1657, 0.295, 0.2057, 0.2684, 0.2101, 0.2767, 0.2057, 0.2684, 0.25, 0.25, 0.2101, 0.2767, 0.02554, 0.3328, 0.07262, 0.3235, 0.02827, 0.3418, 0.02281, 0.3238, 0.06988, 0.3145, 0.02554, 0.3328, 0.02007, 0.3148, 0.06715, 0.3055, 0.02281, 0.3238, 0.01734, 0.3058, 0.06442, 0.2965, 0.02007, 0.3148, 0.02554, 0.3328, 0.06988, 0.3145, 0.07262, 0.3235, 0.06988, 0.3145, 0.117, 0.3051, 0.07262, 0.3235, 0.02281, 0.3238, 0.06715, 0.3055, 0.06988, 0.3145, 0.06715, 0.3055, 0.1142, 0.2961, 0.06988, 0.3145, 0.06988, 0.3145, 0.1142, 0.2961, 0.117, 0.3051, 0.1142, 0.2961, 0.1613, 0.2867, 0.117, 0.3051, 0.02007, 0.3148, 0.06442, 0.2965, 0.06715, 0.3055, 0.06442, 0.2965, 0.1115, 0.2871, 0.06715, 0.3055, 0.06715, 0.3055, 0.1115, 0.2871, 0.1142, 0.2961, 0.1115, 0.2871, 0.1586, 0.2777, 0.1142, 0.2961, 0.1142, 0.2961, 0.1586, 0.2777, 0.1613, 0.2867, 0.1586, 0.2777, 0.2057, 0.2684, 0.1613, 0.2867, 0.01734, 0.3058, 0.06169, 0.2875, 0.06442, 0.2965, 0.06169, 0.2875, 0.1088, 0.2781, 0.06442, 0.2965, 0.06442, 0.2965, 0.1088, 0.2781, 0.1115, 0.2871, 0.1088, 0.2781, 0.1558, 0.2687, 0.1115, 0.2871, 0.1115, 0.2871, 0.1558, 0.2687, 0.1586, 0.2777, 0.1558, 0.2687, 0.2029, 0.2594, 0.1586, 0.2777, 0.1586, 0.2777, 0.2029, 0.2594, 0.2057, 0.2684, 0.2029, 0.2594, 0.25, 0.25, 0.2057, 0.2684, 0.01369, 0.2875, 0.06169, 0.2875, 0.01461, 0.2968, 0.01277, 0.2781, 0.06077, 0.2781, 0.01369, 0.2875, 0.01184, 0.2687, 0.05984, 0.2687, 0.01277, 0.2781, 0.01092, 0.2594, 0.05892, 0.2594, 0.01184, 0.2687, 0.01369, 0.2875, 0.06077, 0.2781, 0.06169, 0.2875, 0.06077, 0.2781, 0.1088, 0.2781, 0.06169, 0.2875, 0.01277, 0.2781, 0.05984, 0.2687, 0.06077, 0.2781, 0.05984, 0.2687, 0.1078, 0.2687, 0.06077, 0.2781, 0.06077, 0.2781, 0.1078, 0.2687, 0.1088, 0.2781, 0.1078, 0.2687, 0.1558, 0.2687, 0.1088, 0.2781, 0.01184, 0.2687, 0.05892, 0.2594, 0.05984, 0.2687, 0.05892, 0.2594, 0.1069, 0.2594, 0.05984, 0.2687, 0.05984, 0.2687, 0.1069, 0.2594, 0.1078, 0.2687, 0.1069, 0.2594, 0.1549, 0.2594, 0.1078, 0.2687, 0.1078, 0.2687, 0.1549, 0.2594, 0.1558, 0.2687, 0.1549, 0.2594, 0.2029, 0.2594, 0.1558, 0.2687, 0.01092, 0.2594, 0.058, 0.25, 0.05892, 0.2594, 0.058, 0.25, 0.106, 0.25, 0.05892, 0.2594, 0.05892, 0.2594, 0.106, 0.25, 0.1069, 0.2594, 0.106, 0.25, 0.154, 0.25, 0.1069, 0.2594, 0.1069, 0.2594, 0.154, 0.25, 0.1549, 0.2594, 0.154, 0.25, 0.202, 0.25, 0.1549, 0.2594, 0.1549, 0.2594, 0.202, 0.25, 0.2029, 0.2594, 0.202, 0.25, 0.25, 0.25, 0.2029, 0.2594, 0.01092, 0.2406, 0.058, 0.25, 0.01, 0.25, 0.01184, 0.2313, 0.05892, 0.2406, 0.01092, 0.2406, 0.01277, 0.2219, 0.05984, 0.2313, 0.01184, 0.2313, 0.01369, 0.2125, 0.06077, 0.2219, 0.01277, 0.2219, 0.01092, 0.2406, 0.05892, 0.2406, 0.058, 0.25, 0.05892, 0.2406, 0.106, 0.25, 0.058, 0.25, 0.01184, 0.2313, 0.05984, 0.2313, 0.05892, 0.2406, 0.05984, 0.2313, 0.1069, 0.2406, 0.05892, 0.2406, 0.05892, 0.2406, 0.1069, 0.2406, 0.106, 0.25, 0.1069, 0.2406, 0.154, 0.25, 0.106, 0.25, 0.01277, 0.2219, 0.06077, 0.2219, 0.05984, 0.2313, 0.06077, 0.2219, 0.1078, 0.2313, 0.05984, 0.2313, 0.05984, 0.2313, 0.1078, 0.2313, 0.1069, 0.2406, 0.1078, 0.2313, 0.1549, 0.2406, 0.1069, 0.2406, 0.1069, 0.2406, 0.1549, 0.2406, 0.154, 0.25, 0.1549, 0.2406, 0.202, 0.25, 0.154, 0.25, 0.01369, 0.2125, 0.06169, 0.2125, 0.06077, 0.2219, 0.06169, 0.2125, 0.1088, 0.2219, 0.06077, 0.2219, 0.06077, 0.2219, 0.1088, 0.2219, 0.1078, 0.2313, 0.1088, 0.2219, 0.1558, 0.2313, 0.1078, 0.2313, 0.1078, 0.2313, 0.1558, 0.2313, 0.1549, 0.2406, 0.1558, 0.2313, 0.2029, 0.2406, 0.1549, 0.2406, 0.1549, 0.2406, 0.2029, 0.2406, 0.202, 0.25, 0.2029, 0.2406, 0.25, 0.25, 0.202, 0.25, 0.01734, 0.1942, 0.06169, 0.2125, 0.01461, 0.2032, 0.02007, 0.1852, 0.06442, 0.2035, 0.01734, 0.1942, 0.02281, 0.1762, 0.06715, 0.1945, 0.02007, 0.1852, 0.02554, 0.1672, 0.06988, 0.1855, 0.02281, 0.1762, 0.01734, 0.1942, 0.06442, 0.2035, 0.06169, 0.2125, 0.06442, 0.2035, 0.1088, 0.2219, 0.06169, 0.2125, 0.02007, 0.1852, 0.06715, 0.1945, 0.06442, 0.2035, 0.06715, 0.1945, 0.1115, 0.2129, 0.06442, 0.2035, 0.06442, 0.2035, 0.1115, 0.2129, 0.1088, 0.2219, 0.1115, 0.2129, 0.1558, 0.2313, 0.1088, 0.2219, 0.02281, 0.1762, 0.06988, 0.1855, 0.06715, 0.1945, 0.06988, 0.1855, 0.1142, 0.2039, 0.06715, 0.1945, 0.06715, 0.1945, 0.1142, 0.2039, 0.1115, 0.2129, 0.1142, 0.2039, 0.1586, 0.2223, 0.1115, 0.2129, 0.1115, 0.2129, 0.1586, 0.2223, 0.1558, 0.2313, 0.1586, 0.2223, 0.2029, 0.2406, 0.1558, 0.2313, 0.02554, 0.1672, 0.07262, 0.1765, 0.06988, 0.1855, 0.07262, 0.1765, 0.117, 0.1949, 0.06988, 0.1855, 0.06988, 0.1855, 0.117, 0.1949, 0.1142, 0.2039, 0.117, 0.1949, 0.1613, 0.2133, 0.1142, 0.2039, 0.1142, 0.2039, 0.1613, 0.2133, 0.1586, 0.2223, 0.1613, 0.2133, 0.2057, 0.2316, 0.1586, 0.2223, 0.1586, 0.2223, 0.2057, 0.2316, 0.2029, 0.2406, 0.2057, 0.2316, 0.25, 0.25, 0.2029, 0.2406, 0.0327, 0.1499, 0.07262, 0.1765, 0.02827, 0.1582, 0.03714, 0.1416, 0.07705, 0.1682, 0.0327, 0.1499, 0.04158, 0.1333, 0.08149, 0.1599, 0.03714, 0.1416, 0.04601, 0.125, 0.08592, 0.1516, 0.04158, 0.1333, 0.0327, 0.1499, 0.07705, 0.1682, 0.07262, 0.1765, 0.07705, 0.1682, 0.117, 0.1949, 0.07262, 0.1765, 0.03714, 0.1416, 0.08149, 0.1599, 0.07705, 0.1682, 0.08149, 0.1599, 0.1214, 0.1866, 0.07705, 0.1682, 0.07705, 0.1682, 0.1214, 0.1866, 0.117, 0.1949, 0.1214, 0.1866, 0.1613, 0.2133, 0.117, 0.1949, 0.04158, 0.1333, 0.08592, 0.1516, 0.08149, 0.1599, 0.08592, 0.1516, 0.1258, 0.1783, 0.08149, 0.1599, 0.08149, 0.1599, 0.1258, 0.1783, 0.1214, 0.1866, 0.1258, 0.1783, 0.1657, 0.205, 0.1214, 0.1866, 0.1214, 0.1866, 0.1657, 0.205, 0.1613, 0.2133, 0.1657, 0.205, 0.2057, 0.2316, 0.1613, 0.2133, 0.04601, 0.125, 0.09036, 0.1433, 0.08592, 0.1516, 0.09036, 0.1433, 0.1303, 0.17, 0.08592, 0.1516, 0.08592, 0.1516, 0.1303, 0.17, 0.1258, 0.1783, 0.1303, 0.17, 0.1702, 0.1967, 0.1258, 0.1783, 0.1258, 0.1783, 0.1702, 0.1967, 0.1657, 0.205, 0.1702, 0.1967, 0.2101, 0.2233, 0.1657, 0.205, 0.1657, 0.205, 0.2101, 0.2233, 0.2057, 0.2316, 0.2101, 0.2233, 0.25, 0.25, 0.2057, 0.2316, 0.05642, 0.1094, 0.09036, 0.1433, 0.05045, 0.1167, 0.06239, 0.1021, 0.09633, 0.1361, 0.05642, 0.1094, 0.06836, 0.09484, 0.1023, 0.1288, 0.06239, 0.1021, 0.07432, 0.08757, 0.1083, 0.1215, 0.06836, 0.09484, 0.05642, 0.1094, 0.09633, 0.1361, 0.09036, 0.1433, 0.09633, 0.1361, 0.1303, 0.17, 0.09036, 0.1433, 0.06239, 0.1021, 0.1023, 0.1288, 0.09633, 0.1361, 0.1023, 0.1288, 0.1362, 0.1627, 0.09633, 0.1361, 0.09633, 0.1361, 0.1362, 0.1627, 0.1303, 0.17, 0.1362, 0.1627, 0.1702, 0.1967, 0.1303, 0.17, 0.06836, 0.09484, 0.1083, 0.1215, 0.1023, 0.1288, 0.1083, 0.1215, 0.1422, 0.1555, 0.1023, 0.1288, 0.1023, 0.1288, 0.1422, 0.1555, 0.1362, 0.1627, 0.1422, 0.1555, 0.1761, 0.1894, 0.1362, 0.1627, 0.1362, 0.1627, 0.1761, 0.1894, 0.1702, 0.1967, 0.1761, 0.1894, 0.2101, 0.2233, 0.1702, 0.1967, 0.07432, 0.08757, 0.1142, 0.1142, 0.1083, 0.1215, 0.1142, 0.1142, 0.1482, 0.1482, 0.1083, 0.1215, 0.1083, 0.1215, 0.1482, 0.1482, 0.1422, 0.1555, 0.1482, 0.1482, 0.1821, 0.1821, 0.1422, 0.1555, 0.1422, 0.1555, 0.1821, 0.1821, 0.1761, 0.1894, 0.1821, 0.1821, 0.2161, 0.2161, 0.1761, 0.1894, 0.1761, 0.1894, 0.2161, 0.2161, 0.2101, 0.2233, 0.2161, 0.2161, 0.25, 0.25, 0.2101, 0.2233, 0.08757, 0.07432, 0.1142, 0.1142, 0.08029, 0.08029, 0.09484, 0.06836, 0.1215, 0.1083, 0.08757, 0.07432, 0.1021, 0.06239, 0.1288, 0.1023, 0.09484, 0.06836, 0.1094, 0.05642, 0.1361, 0.09633, 0.1021, 0.06239, 0.08757, 0.07432, 0.1215, 0.1083, 0.1142, 0.1142, 0.1215, 0.1083, 0.1482, 0.1482, 0.1142, 0.1142, 0.09484, 0.06836, 0.1288, 0.1023, 0.1215, 0.1083, 0.1288, 0.1023, 0.1555, 0.1422, 0.1215, 0.1083, 0.1215, 0.1083, 0.1555, 0.1422, 0.1482, 0.1482, 0.1555, 0.1422, 0.1821, 0.1821, 0.1482, 0.1482, 0.1021, 0.06239, 0.1361, 0.09633, 0.1288, 0.1023, 0.1361, 0.09633, 0.1627, 0.1362, 0.1288, 0.1023, 0.1288, 0.1023, 0.1627, 0.1362, 0.1555, 0.1422, 0.1627, 0.1362, 0.1894, 0.1761, 0.1555, 0.1422, 0.1555, 0.1422, 0.1894, 0.1761, 0.1821, 0.1821, 0.1894, 0.1761, 0.2161, 0.2161, 0.1821, 0.1821, 0.1094, 0.05642, 0.1433, 0.09036, 0.1361, 0.09633, 0.1433, 0.09036, 0.17, 0.1303, 0.1361, 0.09633, 0.1361, 0.09633, 0.17, 0.1303, 0.1627, 0.1362, 0.17, 0.1303, 0.1967, 0.1702, 0.1627, 0.1362, 0.1627, 0.1362, 0.1967, 0.1702, 0.1894, 0.1761, 0.1967, 0.1702, 0.2233, 0.2101, 0.1894, 0.1761, 0.1894, 0.1761, 0.2233, 0.2101, 0.2161, 0.2161, 0.2233, 0.2101, 0.25, 0.25, 0.2161, 0.2161, 0.125, 0.04601, 0.1433, 0.09036, 0.1167, 0.05045, 0.1333, 0.04158, 0.1516, 0.08592, 0.125, 0.04601, 0.1416, 0.03714, 0.1599, 0.08149, 0.1333, 0.04158, 0.1499, 0.0327, 0.1682, 0.07705, 0.1416, 0.03714, 0.125, 0.04601, 0.1516, 0.08592, 0.1433, 0.09036, 0.1516, 0.08592, 0.17, 0.1303, 0.1433, 0.09036, 0.1333, 0.04158, 0.1599, 0.08149, 0.1516, 0.08592, 0.1599, 0.08149, 0.1783, 0.1258, 0.1516, 0.08592, 0.1516, 0.08592, 0.1783, 0.1258, 0.17, 0.1303, 0.1783, 0.1258, 0.1967, 0.1702, 0.17, 0.1303, 0.1416, 0.03714, 0.1682, 0.07705, 0.1599, 0.08149, 0.1682, 0.07705, 0.1866, 0.1214, 0.1599, 0.08149, 0.1599, 0.08149, 0.1866, 0.1214, 0.1783, 0.1258, 0.1866, 0.1214, 0.205, 0.1657, 0.1783, 0.1258, 0.1783, 0.1258, 0.205, 0.1657, 0.1967, 0.1702, 0.205, 0.1657, 0.2233, 0.2101, 0.1967, 0.1702, 0.1499, 0.0327, 0.1765, 0.07262, 0.1682, 0.07705, 0.1765, 0.07262, 0.1949, 0.117, 0.1682, 0.07705, 0.1682, 0.07705, 0.1949, 0.117, 0.1866, 0.1214, 0.1949, 0.117, 0.2133, 0.1613, 0.1866, 0.1214, 0.1866, 0.1214, 0.2133, 0.1613, 0.205, 0.1657, 0.2133, 0.1613, 0.2316, 0.2057, 0.205, 0.1657, 0.205, 0.1657, 0.2316, 0.2057, 0.2233, 0.2101, 0.2316, 0.2057, 0.25, 0.25, 0.2233, 0.2101, 0.1672, 0.02554, 0.1765, 0.07262, 0.1582, 0.02827, 0.1762, 0.02281, 0.1855, 0.06988, 0.1672, 0.02554, 0.1852, 0.02007, 0.1945, 0.06715, 0.1762, 0.02281, 0.1942, 0.01734, 0.2035, 0.06442, 0.1852, 0.02007, 0.1672, 0.02554, 0.1855, 0.06988, 0.1765, 0.07262, 0.1855, 0.06988, 0.1949, 0.117, 0.1765, 0.07262, 0.1762, 0.02281, 0.1945, 0.06715, 0.1855, 0.06988, 0.1945, 0.06715, 0.2039, 0.1142, 0.1855, 0.06988, 0.1855, 0.06988, 0.2039, 0.1142, 0.1949, 0.117, 0.2039, 0.1142, 0.2133, 0.1613, 0.1949, 0.117, 0.1852, 0.02007, 0.2035, 0.06442, 0.1945, 0.06715, 0.2035, 0.06442, 0.2129, 0.1115, 0.1945, 0.06715, 0.1945, 0.06715, 0.2129, 0.1115, 0.2039, 0.1142, 0.2129, 0.1115, 0.2223, 0.1586, 0.2039, 0.1142, 0.2039, 0.1142, 0.2223, 0.1586, 0.2133, 0.1613, 0.2223, 0.1586, 0.2316, 0.2057, 0.2133, 0.1613, 0.1942, 0.01734, 0.2125, 0.06169, 0.2035, 0.06442, 0.2125, 0.06169, 0.2219, 0.1088, 0.2035, 0.06442, 0.2035, 0.06442, 0.2219, 0.1088, 0.2129, 0.1115, 0.2219, 0.1088, 0.2313, 0.1558, 0.2129, 0.1115, 0.2129, 0.1115, 0.2313, 0.1558, 0.2223, 0.1586, 0.2313, 0.1558, 0.2406, 0.2029, 0.2223, 0.1586, 0.2223, 0.1586, 0.2406, 0.2029, 0.2316, 0.2057, 0.2406, 0.2029, 0.25, 0.25, 0.2316, 0.2057, 0.2125, 0.01369, 0.2125, 0.06169, 0.2032, 0.01461, 0.2219, 0.01277, 0.2219, 0.06077, 0.2125, 0.01369, 0.2313, 0.01184, 0.2313, 0.05984, 0.2219, 0.01277, 0.2406, 0.01092, 0.2406, 0.05892, 0.2313, 0.01184, 0.2125, 0.01369, 0.2219, 0.06077, 0.2125, 0.06169, 0.2219, 0.06077, 0.2219, 0.1088, 0.2125, 0.06169, 0.2219, 0.01277, 0.2313, 0.05984, 0.2219, 0.06077, 0.2313, 0.05984, 0.2313, 0.1078, 0.2219, 0.06077, 0.2219, 0.06077, 0.2313, 0.1078, 0.2219, 0.1088, 0.2313, 0.1078, 0.2313, 0.1558, 0.2219, 0.1088, 0.2313, 0.01184, 0.2406, 0.05892, 0.2313, 0.05984, 0.2406, 0.05892, 0.2406, 0.1069, 0.2313, 0.05984, 0.2313, 0.05984, 0.2406, 0.1069, 0.2313, 0.1078, 0.2406, 0.1069, 0.2406, 0.1549, 0.2313, 0.1078, 0.2313, 0.1078, 0.2406, 0.1549, 0.2313, 0.1558, 0.2406, 0.1549, 0.2406, 0.2029, 0.2313, 0.1558, 0.2406, 0.01092, 0.25, 0.058, 0.2406, 0.05892, 0.25, 0.058, 0.25, 0.106, 0.2406, 0.05892, 0.2406, 0.05892, 0.25, 0.106, 0.2406, 0.1069, 0.25, 0.106, 0.25, 0.154, 0.2406, 0.1069, 0.2406, 0.1069, 0.25, 0.154, 0.2406, 0.1549, 0.25, 0.154, 0.25, 0.202, 0.2406, 0.1549, 0.2406, 0.1549, 0.25, 0.202, 0.2406, 0.2029, 0.25, 0.202, 0.25, 0.25, 0.2406, 0.2029, 0.2594, 0.01092, 0.25, 0.058, 0.25, 0.01, 0.2687, 0.01184, 0.2594, 0.05892, 0.2594, 0.01092, 0.2781, 0.01277, 0.2687, 0.05984, 0.2687, 0.01184, 0.2875, 0.01369, 0.2781, 0.06077, 0.2781, 0.01277, 0.2594, 0.01092, 0.2594, 0.05892, 0.25, 0.058, 0.2594, 0.05892, 0.25, 0.106, 0.25, 0.058, 0.2687, 0.01184, 0.2687, 0.05984, 0.2594, 0.05892, 0.2687, 0.05984, 0.2594, 0.1069, 0.2594, 0.05892, 0.2594, 0.05892, 0.2594, 0.1069, 0.25, 0.106, 0.2594, 0.1069, 0.25, 0.154, 0.25, 0.106, 0.2781, 0.01277, 0.2781, 0.06077, 0.2687, 0.05984, 0.2781, 0.06077, 0.2687, 0.1078, 0.2687, 0.05984, 0.2687, 0.05984, 0.2687, 0.1078, 0.2594, 0.1069, 0.2687, 0.1078, 0.2594, 0.1549, 0.2594, 0.1069, 0.2594, 0.1069, 0.2594, 0.1549, 0.25, 0.154, 0.2594, 0.1549, 0.25, 0.202, 0.25, 0.154, 0.2875, 0.01369, 0.2875, 0.06169, 0.2781, 0.06077, 0.2875, 0.06169, 0.2781, 0.1088, 0.2781, 0.06077, 0.2781, 0.06077, 0.2781, 0.1088, 0.2687, 0.1078, 0.2781, 0.1088, 0.2687, 0.1558, 0.2687, 0.1078, 0.2687, 0.1078, 0.2687, 0.1558, 0.2594, 0.1549, 0.2687, 0.1558, 0.2594, 0.2029, 0.2594, 0.1549, 0.2594, 0.1549, 0.2594, 0.2029, 0.25, 0.202, 0.2594, 0.2029, 0.25, 0.25, 0.25, 0.202, 0.3058, 0.01734, 0.2875, 0.06169, 0.2968, 0.01461, 0.3148, 0.02007, 0.2965, 0.06442, 0.3058, 0.01734, 0.3238, 0.02281, 0.3055, 0.06715, 0.3148, 0.02007, 0.3328, 0.02554, 0.3145, 0.06988, 0.3238, 0.02281, 0.3058, 0.01734, 0.2965, 0.06442, 0.2875, 0.06169, 0.2965, 0.06442, 0.2781, 0.1088, 0.2875, 0.06169, 0.3148, 0.02007, 0.3055, 0.06715, 0.2965, 0.06442, 0.3055, 0.06715, 0.2871, 0.1115, 0.2965, 0.06442, 0.2965, 0.06442, 0.2871, 0.1115, 0.2781, 0.1088, 0.2871, 0.1115, 0.2687, 0.1558, 0.2781, 0.1088, 0.3238, 0.02281, 0.3145, 0.06988, 0.3055, 0.06715, 0.3145, 0.06988, 0.2961, 0.1142, 0.3055, 0.06715, 0.3055, 0.06715, 0.2961, 0.1142, 0.2871, 0.1115, 0.2961, 0.1142, 0.2777, 0.1586, 0.2871, 0.1115, 0.2871, 0.1115, 0.2777, 0.1586, 0.2687, 0.1558, 0.2777, 0.1586, 0.2594, 0.2029, 0.2687, 0.1558, 0.3328, 0.02554, 0.3235, 0.07262, 0.3145, 0.06988, 0.3235, 0.07262, 0.3051, 0.117, 0.3145, 0.06988, 0.3145, 0.06988, 0.3051, 0.117, 0.2961, 0.1142, 0.3051, 0.117, 0.2867, 0.1613, 0.2961, 0.1142, 0.2961, 0.1142, 0.2867, 0.1613, 0.2777, 0.1586, 0.2867, 0.1613, 0.2684, 0.2057, 0.2777, 0.1586, 0.2777, 0.1586, 0.2684, 0.2057, 0.2594, 0.2029, 0.2684, 0.2057, 0.25, 0.25, 0.2594, 0.2029, 0.3501, 0.0327, 0.3235, 0.07262, 0.3418, 0.02827, 0.3584, 0.03714, 0.3318, 0.07705, 0.3501, 0.0327, 0.3667, 0.04158, 0.3401, 0.08149, 0.3584, 0.03714, 0.375, 0.04601, 0.3484, 0.08592, 0.3667, 0.04158, 0.3501, 0.0327, 0.3318, 0.07705, 0.3235, 0.07262, 0.3318, 0.07705, 0.3051, 0.117, 0.3235, 0.07262, 0.3584, 0.03714, 0.3401, 0.08149, 0.3318, 0.07705, 0.3401, 0.08149, 0.3134, 0.1214, 0.3318, 0.07705, 0.3318, 0.07705, 0.3134, 0.1214, 0.3051, 0.117, 0.3134, 0.1214, 0.2867, 0.1613, 0.3051, 0.117, 0.3667, 0.04158, 0.3484, 0.08592, 0.3401, 0.08149, 0.3484, 0.08592, 0.3217, 0.1258, 0.3401, 0.08149, 0.3401, 0.08149, 0.3217, 0.1258, 0.3134, 0.1214, 0.3217, 0.1258, 0.295, 0.1657, 0.3134, 0.1214, 0.3134, 0.1214, 0.295, 0.1657, 0.2867, 0.1613, 0.295, 0.1657, 0.2684, 0.2057, 0.2867, 0.1613, 0.375, 0.04601, 0.3567, 0.09036, 0.3484, 0.08592, 0.3567, 0.09036, 0.33, 0.1303, 0.3484, 0.08592, 0.3484, 0.08592, 0.33, 0.1303, 0.3217, 0.1258, 0.33, 0.1303, 0.3033, 0.1702, 0.3217, 0.1258, 0.3217, 0.1258, 0.3033, 0.1702, 0.295, 0.1657, 0.3033, 0.1702, 0.2767, 0.2101, 0.295, 0.1657, 0.295, 0.1657, 0.2767, 0.2101, 0.2684, 0.2057, 0.2767, 0.2101, 0.25, 0.25, 0.2684, 0.2057, 0.3906, 0.05642, 0.3567, 0.09036, 0.3833, 0.05045, 0.3979, 0.06239, 0.3639, 0.09633, 0.3906, 0.05642, 0.4052, 0.06836, 0.3712, 0.1023, 0.3979, 0.06239, 0.4124, 0.07432, 0.3785, 0.1083, 0.4052, 0.06836, 0.3906, 0.05642, 0.3639, 0.09633, 0.3567, 0.09036, 0.3639, 0.09633, 0.33, 0.1303, 0.3567, 0.09036, 0.3979, 0.06239, 0.3712, 0.1023, 0.3639, 0.09633, 0.3712, 0.1023, 0.3373, 0.1362, 0.3639, 0.09633, 0.3639, 0.09633, 0.3373, 0.1362, 0.33, 0.1303, 0.3373, 0.1362, 0.3033, 0.1702, 0.33, 0.1303, 0.4052, 0.06836, 0.3785, 0.1083, 0.3712, 0.1023, 0.3785, 0.1083, 0.3445, 0.1422, 0.3712, 0.1023, 0.3712, 0.1023, 0.3445, 0.1422, 0.3373, 0.1362, 0.3445, 0.1422, 0.3106, 0.1761, 0.3373, 0.1362, 0.3373, 0.1362, 0.3106, 0.1761, 0.3033, 0.1702, 0.3106, 0.1761, 0.2767, 0.2101, 0.3033, 0.1702, 0.4124, 0.07432, 0.3858, 0.1142, 0.3785, 0.1083, 0.3858, 0.1142, 0.3518, 0.1482, 0.3785, 0.1083, 0.3785, 0.1083, 0.3518, 0.1482, 0.3445, 0.1422, 0.3518, 0.1482, 0.3179, 0.1821, 0.3445, 0.1422, 0.3445, 0.1422, 0.3179, 0.1821, 0.3106, 0.1761, 0.3179, 0.1821, 0.2839, 0.2161, 0.3106, 0.1761, 0.3106, 0.1761, 0.2839, 0.2161, 0.2767, 0.2101, 0.2839, 0.2161, 0.25, 0.25, 0.2767, 0.2101, 0.4257, 0.08757, 0.3858, 0.1142, 0.4197, 0.08029, 0.4316, 0.09484, 0.3917, 0.1215, 0.4257, 0.08757, 0.4376, 0.1021, 0.3977, 0.1288, 0.4316, 0.09484, 0.4436, 0.1094, 0.4037, 0.1361, 0.4376, 0.1021, 0.4257, 0.08757, 0.3917, 0.1215, 0.3858, 0.1142, 0.3917, 0.1215, 0.3518, 0.1482, 0.3858, 0.1142, 0.4316, 0.09484, 0.3977, 0.1288, 0.3917, 0.1215, 0.3977, 0.1288, 0.3578, 0.1555, 0.3917, 0.1215, 0.3917, 0.1215, 0.3578, 0.1555, 0.3518, 0.1482, 0.3578, 0.1555, 0.3179, 0.1821, 0.3518, 0.1482, 0.4376, 0.1021, 0.4037, 0.1361, 0.3977, 0.1288, 0.4037, 0.1361, 0.3638, 0.1627, 0.3977, 0.1288, 0.3977, 0.1288, 0.3638, 0.1627, 0.3578, 0.1555, 0.3638, 0.1627, 0.3239, 0.1894, 0.3578, 0.1555, 0.3578, 0.1555, 0.3239, 0.1894, 0.3179, 0.1821, 0.3239, 0.1894, 0.2839, 0.2161, 0.3179, 0.1821, 0.4436, 0.1094, 0.4096, 0.1433, 0.4037, 0.1361, 0.4096, 0.1433, 0.3697, 0.17, 0.4037, 0.1361, 0.4037, 0.1361, 0.3697, 0.17, 0.3638, 0.1627, 0.3697, 0.17, 0.3298, 0.1967, 0.3638, 0.1627, 0.3638, 0.1627, 0.3298, 0.1967, 0.3239, 0.1894, 0.3298, 0.1967, 0.2899, 0.2233, 0.3239, 0.1894, 0.3239, 0.1894, 0.2899, 0.2233, 0.2839, 0.2161, 0.2899, 0.2233, 0.25, 0.25, 0.2839, 0.2161, 0.454, 0.125, 0.4096, 0.1433, 0.4496, 0.1167, 0.4584, 0.1333, 0.4141, 0.1516, 0.454, 0.125, 0.4629, 0.1416, 0.4185, 0.1599, 0.4584, 0.1333, 0.4673, 0.1499, 0.4229, 0.1682, 0.4629, 0.1416, 0.454, 0.125, 0.4141, 0.1516, 0.4096, 0.1433, 0.4141, 0.1516, 0.3697, 0.17, 0.4096, 0.1433, 0.4584, 0.1333, 0.4185, 0.1599, 0.4141, 0.1516, 0.4185, 0.1599, 0.3742, 0.1783, 0.4141, 0.1516, 0.4141, 0.1516, 0.3742, 0.1783, 0.3697, 0.17, 0.3742, 0.1783, 0.3298, 0.1967, 0.3697, 0.17, 0.4629, 0.1416, 0.4229, 0.1682, 0.4185, 0.1599, 0.4229, 0.1682, 0.3786, 0.1866, 0.4185, 0.1599, 0.4185, 0.1599, 0.3786, 0.1866, 0.3742, 0.1783, 0.3786, 0.1866, 0.3343, 0.205, 0.3742, 0.1783, 0.3742, 0.1783, 0.3343, 0.205, 0.3298, 0.1967, 0.3343, 0.205, 0.2899, 0.2233, 0.3298, 0.1967, 0.4673, 0.1499, 0.4274, 0.1765, 0.4229, 0.1682, 0.4274, 0.1765, 0.383, 0.1949, 0.4229, 0.1682, 0.4229, 0.1682, 0.383, 0.1949, 0.3786, 0.1866, 0.383, 0.1949, 0.3387, 0.2133, 0.3786, 0.1866, 0.3786, 0.1866, 0.3387, 0.2133, 0.3343, 0.205, 0.3387, 0.2133, 0.2943, 0.2316, 0.3343, 0.205, 0.3343, 0.205, 0.2943, 0.2316, 0.2899, 0.2233, 0.2943, 0.2316, 0.25, 0.25, 0.2899, 0.2233, 0.4745, 0.1672, 0.4274, 0.1765, 0.4717, 0.1582, 0.4772, 0.1762, 0.4301, 0.1855, 0.4745, 0.1672, 0.4799, 0.1852, 0.4328, 0.1945, 0.4772, 0.1762, 0.4827, 0.1942, 0.4356, 0.2035, 0.4799, 0.1852, 0.4745, 0.1672, 0.4301, 0.1855, 0.4274, 0.1765, 0.4301, 0.1855, 0.383, 0.1949, 0.4274, 0.1765, 0.4772, 0.1762, 0.4328, 0.1945, 0.4301, 0.1855, 0.4328, 0.1945, 0.3858, 0.2039, 0.4301, 0.1855, 0.4301, 0.1855, 0.3858, 0.2039, 0.383, 0.1949, 0.3858, 0.2039, 0.3387, 0.2133, 0.383, 0.1949, 0.4799, 0.1852, 0.4356, 0.2035, 0.4328, 0.1945, 0.4356, 0.2035, 0.3885, 0.2129, 0.4328, 0.1945, 0.4328, 0.1945, 0.3885, 0.2129, 0.3858, 0.2039, 0.3885, 0.2129, 0.3414, 0.2223, 0.3858, 0.2039, 0.3858, 0.2039, 0.3414, 0.2223, 0.3387, 0.2133, 0.3414, 0.2223, 0.2943, 0.2316, 0.3387, 0.2133, 0.4827, 0.1942, 0.4383, 0.2125, 0.4356, 0.2035, 0.4383, 0.2125, 0.3912, 0.2219, 0.4356, 0.2035, 0.4356, 0.2035, 0.3912, 0.2219, 0.3885, 0.2129, 0.3912, 0.2219, 0.3442, 0.2313, 0.3885, 0.2129, 0.3885, 0.2129, 0.3442, 0.2313, 0.3414, 0.2223, 0.3442, 0.2313, 0.2971, 0.2406, 0.3414, 0.2223, 0.3414, 0.2223, 0.2971, 0.2406, 0.2943, 0.2316, 0.2971, 0.2406, 0.25, 0.25, 0.2943, 0.2316, 0.4863, 0.2125, 0.4383, 0.2125, 0.4854, 0.2032, 0.4872, 0.2219, 0.4392, 0.2219, 0.4863, 0.2125, 0.4882, 0.2313, 0.4402, 0.2313, 0.4872, 0.2219, 0.4891, 0.2406, 0.4411, 0.2406, 0.4882, 0.2313, 0.4863, 0.2125, 0.4392, 0.2219, 0.4383, 0.2125, 0.4392, 0.2219, 0.3912, 0.2219, 0.4383, 0.2125, 0.4872, 0.2219, 0.4402, 0.2313, 0.4392, 0.2219, 0.4402, 0.2313, 0.3922, 0.2313, 0.4392, 0.2219, 0.4392, 0.2219, 0.3922, 0.2313, 0.3912, 0.2219, 0.3922, 0.2313, 0.3442, 0.2313, 0.3912, 0.2219, 0.4882, 0.2313, 0.4411, 0.2406, 0.4402, 0.2313, 0.4411, 0.2406, 0.3931, 0.2406, 0.4402, 0.2313, 0.4402, 0.2313, 0.3931, 0.2406, 0.3922, 0.2313, 0.3931, 0.2406, 0.3451, 0.2406, 0.3922, 0.2313, 0.3922, 0.2313, 0.3451, 0.2406, 0.3442, 0.2313, 0.3451, 0.2406, 0.2971, 0.2406, 0.3442, 0.2313, 0.4891, 0.2406, 0.442, 0.25, 0.4411, 0.2406, 0.442, 0.25, 0.394, 0.25, 0.4411, 0.2406, 0.4411, 0.2406, 0.394, 0.25, 0.3931, 0.2406, 0.394, 0.25, 0.346, 0.25, 0.3931, 0.2406, 0.3931, 0.2406, 0.346, 0.25, 0.3451, 0.2406, 0.346, 0.25, 0.298, 0.25, 0.3451, 0.2406, 0.3451, 0.2406, 0.298, 0.25, 0.2971, 0.2406, 0.298, 0.25, 0.25, 0.25, 0.2971, 0.2406, 0.4891, 0.2594, 0.442, 0.25, 0.49, 0.25, 0.4882, 0.2687, 0.4411, 0.2594, 0.4891, 0.2594, 0.4872, 0.2781, 0.4402, 0.2687, 0.4882, 0.2687, 0.4863, 0.2875, 0.4392, 0.2781, 0.4872, 0.2781, 0.4891, 0.2594, 0.4411, 0.2594, 0.442, 0.25, 0.4411, 0.2594, 0.394, 0.25, 0.442, 0.25, 0.4882, 0.2687, 0.4402, 0.2687, 0.4411, 0.2594, 0.4402, 0.2687, 0.3931, 0.2594, 0.4411, 0.2594, 0.4411, 0.2594, 0.3931, 0.2594, 0.394, 0.25, 0.3931, 0.2594, 0.346, 0.25, 0.394, 0.25, 0.4872, 0.2781, 0.4392, 0.2781, 0.4402, 0.2687, 0.4392, 0.2781, 0.3922, 0.2687, 0.4402, 0.2687, 0.4402, 0.2687, 0.3922, 0.2687, 0.3931, 0.2594, 0.3922, 0.2687, 0.3451, 0.2594, 0.3931, 0.2594, 0.3931, 0.2594, 0.3451, 0.2594, 0.346, 0.25, 0.3451, 0.2594, 0.298, 0.25, 0.346, 0.25, 0.4863, 0.2875, 0.4383, 0.2875, 0.4392, 0.2781, 0.4383, 0.2875, 0.3912, 0.2781, 0.4392, 0.2781, 0.4392, 0.2781, 0.3912, 0.2781, 0.3922, 0.2687, 0.3912, 0.2781, 0.3442, 0.2687, 0.3922, 0.2687, 0.3922, 0.2687, 0.3442, 0.2687, 0.3451, 0.2594, 0.3442, 0.2687, 0.2971, 0.2594, 0.3451, 0.2594, 0.3451, 0.2594, 0.2971, 0.2594, 0.298, 0.25, 0.2971, 0.2594, 0.25, 0.25, 0.298, 0.25, 0.4827, 0.3058, 0.4383, 0.2875, 0.4854, 0.2968, 0.4799, 0.3148, 0.4356, 0.2965, 0.4827, 0.3058, 0.4772, 0.3238, 0.4328, 0.3055, 0.4799, 0.3148, 0.4745, 0.3328, 0.4301, 0.3145, 0.4772, 0.3238, 0.4827, 0.3058, 0.4356, 0.2965, 0.4383, 0.2875, 0.4356, 0.2965, 0.3912, 0.2781, 0.4383, 0.2875, 0.4799, 0.3148, 0.4328, 0.3055, 0.4356, 0.2965, 0.4328, 0.3055, 0.3885, 0.2871, 0.4356, 0.2965, 0.4356, 0.2965, 0.3885, 0.2871, 0.3912, 0.2781, 0.3885, 0.2871, 0.3442, 0.2687, 0.3912, 0.2781, 0.4772, 0.3238, 0.4301, 0.3145, 0.4328, 0.3055, 0.4301, 0.3145, 0.3858, 0.2961, 0.4328, 0.3055, 0.4328, 0.3055, 0.3858, 0.2961, 0.3885, 0.2871, 0.3858, 0.2961, 0.3414, 0.2777, 0.3885, 0.2871, 0.3885, 0.2871, 0.3414, 0.2777, 0.3442, 0.2687, 0.3414, 0.2777, 0.2971, 0.2594, 0.3442, 0.2687, 0.4745, 0.3328, 0.4274, 0.3235, 0.4301, 0.3145, 0.4274, 0.3235, 0.383, 0.3051, 0.4301, 0.3145, 0.4301, 0.3145, 0.383, 0.3051, 0.3858, 0.2961, 0.383, 0.3051, 0.3387, 0.2867, 0.3858, 0.2961, 0.3858, 0.2961, 0.3387, 0.2867, 0.3414, 0.2777, 0.3387, 0.2867, 0.2943, 0.2684, 0.3414, 0.2777, 0.3414, 0.2777, 0.2943, 0.2684, 0.2971, 0.2594, 0.2943, 0.2684, 0.25, 0.25, 0.2971, 0.2594, 0.4673, 0.3501, 0.4274, 0.3235, 0.4717, 0.3418, 0.4629, 0.3584, 0.4229, 0.3318, 0.4673, 0.3501, 0.4584, 0.3667, 0.4185, 0.3401, 0.4629, 0.3584, 0.454, 0.375, 0.4141, 0.3484, 0.4584, 0.3667, 0.4673, 0.3501, 0.4229, 0.3318, 0.4274, 0.3235, 0.4229, 0.3318, 0.383, 0.3051, 0.4274, 0.3235, 0.4629, 0.3584, 0.4185, 0.3401, 0.4229, 0.3318, 0.4185, 0.3401, 0.3786, 0.3134, 0.4229, 0.3318, 0.4229, 0.3318, 0.3786, 0.3134, 0.383, 0.3051, 0.3786, 0.3134, 0.3387, 0.2867, 0.383, 0.3051, 0.4584, 0.3667, 0.4141, 0.3484, 0.4185, 0.3401, 0.4141, 0.3484, 0.3742, 0.3217, 0.4185, 0.3401, 0.4185, 0.3401, 0.3742, 0.3217, 0.3786, 0.3134, 0.3742, 0.3217, 0.3343, 0.295, 0.3786, 0.3134, 0.3786, 0.3134, 0.3343, 0.295, 0.3387, 0.2867, 0.3343, 0.295, 0.2943, 0.2684, 0.3387, 0.2867, 0.454, 0.375, 0.4096, 0.3567, 0.4141, 0.3484, 0.4096, 0.3567, 0.3697, 0.33, 0.4141, 0.3484, 0.4141, 0.3484, 0.3697, 0.33, 0.3742, 0.3217, 0.3697, 0.33, 0.3298, 0.3033, 0.3742, 0.3217, 0.3742, 0.3217, 0.3298, 0.3033, 0.3343, 0.295, 0.3298, 0.3033, 0.2899, 0.2767, 0.3343, 0.295, 0.3343, 0.295, 0.2899, 0.2767, 0.2943, 0.2684, 0.2899, 0.2767, 0.25, 0.25, 0.2943, 0.2684, 0.4436, 0.3906, 0.4096, 0.3567, 0.4496, 0.3833, 0.4376, 0.3979, 0.4037, 0.3639, 0.4436, 0.3906, 0.4316, 0.4052, 0.3977, 0.3712, 0.4376, 0.3979, 0.4257, 0.4124, 0.3917, 0.3785, 0.4316, 0.4052, 0.4436, 0.3906, 0.4037, 0.3639, 0.4096, 0.3567, 0.4037, 0.3639, 0.3697, 0.33, 0.4096, 0.3567, 0.4376, 0.3979, 0.3977, 0.3712, 0.4037, 0.3639, 0.3977, 0.3712, 0.3638, 0.3373, 0.4037, 0.3639, 0.4037, 0.3639, 0.3638, 0.3373, 0.3697, 0.33, 0.3638, 0.3373, 0.3298, 0.3033, 0.3697, 0.33, 0.4316, 0.4052, 0.3917, 0.3785, 0.3977, 0.3712, 0.3917, 0.3785, 0.3578, 0.3445, 0.3977, 0.3712, 0.3977, 0.3712, 0.3578, 0.3445, 0.3638, 0.3373, 0.3578, 0.3445, 0.3239, 0.3106, 0.3638, 0.3373, 0.3638, 0.3373, 0.3239, 0.3106, 0.3298, 0.3033, 0.3239, 0.3106, 0.2899, 0.2767, 0.3298, 0.3033, 0.4257, 0.4124, 0.3858, 0.3858, 0.3917, 0.3785, 0.3858, 0.3858, 0.3518, 0.3518, 0.3917, 0.3785, 0.3917, 0.3785, 0.3518, 0.3518, 0.3578, 0.3445, 0.3518, 0.3518, 0.3179, 0.3179, 0.3578, 0.3445, 0.3578, 0.3445, 0.3179, 0.3179, 0.3239, 0.3106, 0.3179, 0.3179, 0.2839, 0.2839, 0.3239, 0.3106, 0.3239, 0.3106, 0.2839, 0.2839, 0.2899, 0.2767, 0.2839, 0.2839, 0.25, 0.25, 0.2899, 0.2767, 0.4124, 0.4257, 0.3858, 0.3858, 0.4197, 0.4197, 0.4052, 0.4316, 0.3785, 0.3917, 0.4124, 0.4257, 0.3979, 0.4376, 0.3712, 0.3977, 0.4052, 0.4316, 0.3906, 0.4436, 0.3639, 0.4037, 0.3979, 0.4376, 0.4124, 0.4257, 0.3785, 0.3917, 0.3858, 0.3858, 0.3785, 0.3917, 0.3518, 0.3518, 0.3858, 0.3858, 0.4052, 0.4316, 0.3712, 0.3977, 0.3785, 0.3917, 0.3712, 0.3977, 0.3445, 0.3578, 0.3785, 0.3917, 0.3785, 0.3917, 0.3445, 0.3578, 0.3518, 0.3518, 0.3445, 0.3578, 0.3179, 0.3179, 0.3518, 0.3518, 0.3979, 0.4376, 0.3639, 0.4037, 0.3712, 0.3977, 0.3639, 0.4037, 0.3373, 0.3638, 0.3712, 0.3977, 0.3712, 0.3977, 0.3373, 0.3638, 0.3445, 0.3578, 0.3373, 0.3638, 0.3106, 0.3239, 0.3445, 0.3578, 0.3445, 0.3578, 0.3106, 0.3239, 0.3179, 0.3179, 0.3106, 0.3239, 0.2839, 0.2839, 0.3179, 0.3179, 0.3906, 0.4436, 0.3567, 0.4096, 0.3639, 0.4037, 0.3567, 0.4096, 0.33, 0.3697, 0.3639, 0.4037, 0.3639, 0.4037, 0.33, 0.3697, 0.3373, 0.3638, 0.33, 0.3697, 0.3033, 0.3298, 0.3373, 0.3638, 0.3373, 0.3638, 0.3033, 0.3298, 0.3106, 0.3239, 0.3033, 0.3298, 0.2767, 0.2899, 0.3106, 0.3239, 0.3106, 0.3239, 0.2767, 0.2899, 0.2839, 0.2839, 0.2767, 0.2899, 0.25, 0.25, 0.2839, 0.2839, 0.375, 0.454, 0.3567, 0.4096, 0.3833, 0.4496, 0.3667, 0.4584, 0.3484, 0.4141, 0.375, 0.454, 0.3584, 0.4629, 0.3401, 0.4185, 0.3667, 0.4584, 0.3501, 0.4673, 0.3318, 0.4229, 0.3584, 0.4629, 0.375, 0.454, 0.3484, 0.4141, 0.3567, 0.4096, 0.3484, 0.4141, 0.33, 0.3697, 0.3567, 0.4096, 0.3667, 0.4584, 0.3401, 0.4185, 0.3484, 0.4141, 0.3401, 0.4185, 0.3217, 0.3742, 0.3484, 0.4141, 0.3484, 0.4141, 0.3217, 0.3742, 0.33, 0.3697, 0.3217, 0.3742, 0.3033, 0.3298, 0.33, 0.3697, 0.3584, 0.4629, 0.3318, 0.4229, 0.3401, 0.4185, 0.3318, 0.4229, 0.3134, 0.3786, 0.3401, 0.4185, 0.3401, 0.4185, 0.3134, 0.3786, 0.3217, 0.3742, 0.3134, 0.3786, 0.295, 0.3343, 0.3217, 0.3742, 0.3217, 0.3742, 0.295, 0.3343, 0.3033, 0.3298, 0.295, 0.3343, 0.2767, 0.2899, 0.3033, 0.3298, 0.3501, 0.4673, 0.3235, 0.4274, 0.3318, 0.4229, 0.3235, 0.4274, 0.3051, 0.383, 0.3318, 0.4229, 0.3318, 0.4229, 0.3051, 0.383, 0.3134, 0.3786, 0.3051, 0.383, 0.2867, 0.3387, 0.3134, 0.3786, 0.3134, 0.3786, 0.2867, 0.3387, 0.295, 0.3343, 0.2867, 0.3387, 0.2684, 0.2943, 0.295, 0.3343, 0.295, 0.3343, 0.2684, 0.2943, 0.2767, 0.2899, 0.2684, 0.2943, 0.25, 0.25, 0.2767, 0.2899, 0.3328, 0.4745, 0.3235, 0.4274, 0.3418, 0.4717, 0.3238, 0.4772, 0.3145, 0.4301, 0.3328, 0.4745, 0.3148, 0.4799, 0.3055, 0.4328, 0.3238, 0.4772, 0.3058, 0.4827, 0.2965, 0.4356, 0.3148, 0.4799, 0.3328, 0.4745, 0.3145, 0.4301, 0.3235, 0.4274, 0.3145, 0.4301, 0.3051, 0.383, 0.3235, 0.4274, 0.3238, 0.4772, 0.3055, 0.4328, 0.3145, 0.4301, 0.3055, 0.4328, 0.2961, 0.3858, 0.3145, 0.4301, 0.3145, 0.4301, 0.2961, 0.3858, 0.3051, 0.383, 0.2961, 0.3858, 0.2867, 0.3387, 0.3051, 0.383, 0.3148, 0.4799, 0.2965, 0.4356, 0.3055, 0.4328, 0.2965, 0.4356, 0.2871, 0.3885, 0.3055, 0.4328, 0.3055, 0.4328, 0.2871, 0.3885, 0.2961, 0.3858, 0.2871, 0.3885, 0.2777, 0.3414, 0.2961, 0.3858, 0.2961, 0.3858, 0.2777, 0.3414, 0.2867, 0.3387, 0.2777, 0.3414, 0.2684, 0.2943, 0.2867, 0.3387, 0.3058, 0.4827, 0.2875, 0.4383, 0.2965, 0.4356, 0.2875, 0.4383, 0.2781, 0.3912, 0.2965, 0.4356, 0.2965, 0.4356, 0.2781, 0.3912, 0.2871, 0.3885, 0.2781, 0.3912, 0.2687, 0.3442, 0.2871, 0.3885, 0.2871, 0.3885, 0.2687, 0.3442, 0.2777, 0.3414, 0.2687, 0.3442, 0.2594, 0.2971, 0.2777, 0.3414, 0.2777, 0.3414, 0.2594, 0.2971, 0.2684, 0.2943, 0.2594, 0.2971, 0.25, 0.25, 0.2684, 0.2943, 0.2875, 0.4863, 0.2875, 0.4383, 0.2968, 0.4854, 0.2781, 0.4872, 0.2781, 0.4392, 0.2875, 0.4863, 0.2687, 0.4882, 0.2687, 0.4402, 0.2781, 0.4872, 0.2594, 0.4891, 0.2594, 0.4411, 0.2687, 0.4882, 0.2875, 0.4863, 0.2781, 0.4392, 0.2875, 0.4383, 0.2781, 0.4392, 0.2781, 0.3912, 0.2875, 0.4383, 0.2781, 0.4872, 0.2687, 0.4402, 0.2781, 0.4392, 0.2687, 0.4402, 0.2687, 0.3922, 0.2781, 0.4392, 0.2781, 0.4392, 0.2687, 0.3922, 0.2781, 0.3912, 0.2687, 0.3922, 0.2687, 0.3442, 0.2781, 0.3912, 0.2687, 0.4882, 0.2594, 0.4411, 0.2687, 0.4402, 0.2594, 0.4411, 0.2594, 0.3931, 0.2687, 0.4402, 0.2687, 0.4402, 0.2594, 0.3931, 0.2687, 0.3922, 0.2594, 0.3931, 0.2594, 0.3451, 0.2687, 0.3922, 0.2687, 0.3922, 0.2594, 0.3451, 0.2687, 0.3442, 0.2594, 0.3451, 0.2594, 0.2971, 0.2687, 0.3442, 0.2594, 0.4891, 0.25, 0.442, 0.2594, 0.4411, 0.25, 0.442, 0.25, 0.394, 0.2594, 0.4411, 0.2594, 0.4411, 0.25, 0.394, 0.2594, 0.3931, 0.25, 0.394, 0.25, 0.346, 0.2594, 0.3931, 0.2594, 0.3931, 0.25, 0.346, 0.2594, 0.3451, 0.25, 0.346, 0.25, 0.298, 0.2594, 0.3451, 0.2594, 0.3451, 0.25, 0.298, 0.2594, 0.2971, 0.25, 0.298, 0.25, 0.25, 0.2594, 0.2971])
me_cone.materials.append(mat_material_001)
me_cone.materials.append(mat_material_002)
me_cone.update()

# ---- objects
ob_cone = bpy.data.objects.new('Cone', me_cone)

# ---- transforms, parenting, visibility, modifiers, constraints
ob_cone.location = (0.0, 0.0, 1.0)

# ---- collection membership
col_collection.objects.link(ob_cone)

# ---- scene / render settings (as saved in the file)
scene.frame_start = 1; scene.frame_end = 250; scene.frame_set(1)
scene.render.engine = 'BLENDER_EEVEE_NEXT'
scene.cycles.sampling_pattern = 'TABULATED_SOBOL'
bpy.context.view_layer.update()

# ---- added for rendering (the .blend has no active camera and no usable light): camera, sun
cam_auto = bpy.data.cameras.new('AutoCamera')
cam_auto.lens = 50.0
cam_auto.sensor_width = 36.0
cam_auto.clip_end = 1000.0
ob_auto_camera = bpy.data.objects.new('AutoCamera', cam_auto)
scene.collection.objects.link(ob_auto_camera)
ob_auto_camera.location = (3.20507, -3.84609, 3.56406)
ob_auto_camera.rotation_euler = (1.09748, -7.21219e-08, 0.694738)
scene.camera = ob_auto_camera
light_auto_sun = bpy.data.lights.new('AutoSun', 'SUN')
light_auto_sun.energy = 3.0
light_auto_sun.angle = 0.0523599
ob_auto_sun = bpy.data.objects.new('AutoSun', light_auto_sun)
scene.collection.objects.link(ob_auto_sun)
ob_auto_sun.rotation_euler = (0.872665, 0.174533, 0.523599)
bpy.context.view_layer.update()

